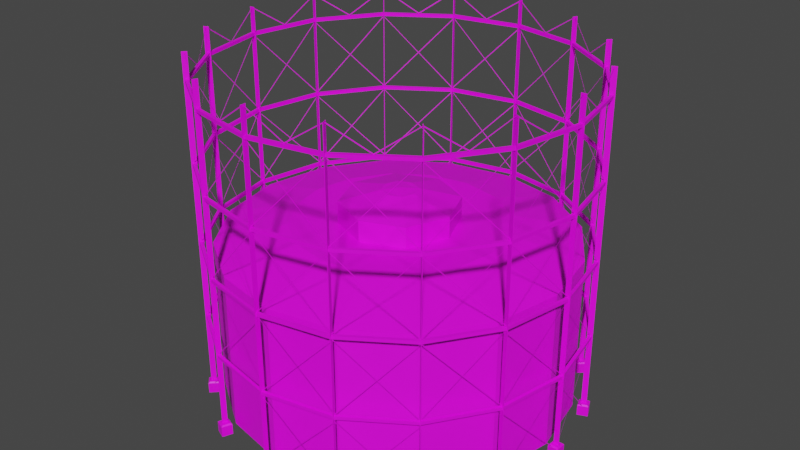 # Source: GasStorage02a.blend  (saved by Blender 3.6.11; exported with 4.5.12 LTS)
import bpy
from mathutils import Matrix  # noqa: F401  (used for matrix-valued properties, if any)

bpy.ops.wm.read_factory_settings(use_empty=True)
scene = bpy.context.scene
scene.name = 'Scene'

# ---- collections
col_collection = bpy.data.collections.new('Collection'); scene.collection.children.link(col_collection)

# ---- images (referenced by path relative to the original .blend; pixels are not part of the script)
import os
ASSET_DIR = os.environ.get("B2B_ASSET_DIR", "")  # directory of the original .blend (textures are referenced by path, not embedded)
HERE = os.path.dirname(os.path.abspath(__file__))  # packed textures are extracted next to this script under _unpacked/

def load_image(name, relpath, width, height, colorspace="sRGB"):
    """Load a texture the original file referenced (path relative to the .blend, or extracted next to this script)."""
    p = next((c for c in (os.path.join(HERE, relpath), os.path.join(ASSET_DIR, relpath)) if relpath and os.path.exists(c)), "")
    if p:
        img = bpy.data.images.load(p, check_existing=True)
        img.name = name
    else:  # same state as the original file: an image datablock whose file is absent (Cycles renders it pink)
        img = bpy.data.images.new(name, width, height)
        img.source = "FILE"
        img.filepath = "//" + (relpath or name)
    img.colorspace_settings.name = colorspace
    return img
img_gasstorage02_a_png = load_image('GasStorage02_a.png', 'GasStorage02_a.png', 1024, 1024, 'sRGB')

# ---- materials (node trees are filled in below, after node groups)
mat_material = bpy.data.materials.new('Material')
mat_material.use_transparent_shadow = False

# ---- material node trees
mat_material.use_nodes = True; mat_material.node_tree.nodes.clear()
_N = mat_material.node_tree.nodes; _L = mat_material.node_tree.links
n0 = _N.new('ShaderNodeOutputMaterial'); n0.name = 'Material Output'; n0.location = (300, 300)
n1 = _N.new('ShaderNodeBsdfPrincipled'); n1.name = 'Principled BSDF'; n1.location = (10, 300)
n1.distribution = 'GGX'
n1.subsurface_method = 'RANDOM_WALK_SKIN'
n1.inputs[3].default_value = 1.45
n1.inputs[27].default_value = (0.0, 0.0, 0.0, 1.0)
n1.inputs[28].default_value = 1.0
n2 = _N.new('ShaderNodeTexImage'); n2.name = 'Image Texture'; n2.location = (-280, 280)
n2.image = img_gasstorage02_a_png
n2.interpolation = 'Closest'
_L.new(n1.outputs[0], n0.inputs[0])
_L.new(n2.outputs[0], n1.inputs[0])
n0.is_active_output = True

# ---- world
world_world = bpy.data.worlds.new('World'); scene.world = world_world
world_world.use_nodes = True; world_world.node_tree.nodes.clear()
_N = world_world.node_tree.nodes; _L = world_world.node_tree.links
n0 = _N.new('ShaderNodeOutputWorld'); n0.name = 'World Output'; n0.location = (300, 300)
n1 = _N.new('ShaderNodeBackground'); n1.name = 'Background'; n1.location = (10, 300)
n1.inputs[0].default_value = (0.05088, 0.05088, 0.05088, 1.0)
_L.new(n1.outputs[0], n0.inputs[0])
n0.is_active_output = True
world_world.color = (0.05088, 0.05088, 0.05088)
world_world.use_sun_shadow = False
world_world.sun_shadow_jitter_overblur = 0.0

# ---- meshes
me_cube_001 = bpy.data.meshes.new('Cube.001')
me_cube_001.from_pydata([(-20.7, 0.03, 39.0), (-21.3, -0.03, 0.0), (-19.14, 7.894, 0.0), (-19.11, 7.949, 0.0), (-19.67, 8.179, 0.0), (-19.67, 8.179, 39.0), (-14.62, 14.66, 39.0), (-15.08, 15.04, 39.0), (-7.949, 19.11, 0.0), (-7.894, 19.14, 39.0), (-21.3, 0.03, 0.0), (-19.14, -7.894, 0.0), (-19.14, -7.894, 39.0), (-19.11, -7.949, 0.0), (-19.11, -7.949, 39.0), (-19.69, -8.123, 39.0), (-14.66, -14.62, 39.0), (-14.62, -14.66, 39.0), (-15.08, -15.04, 0.0), (-15.08, -15.04, 39.0), (-7.949, -19.11, 0.0), (-7.949, -19.11, 39.0), (-8.179, -19.67, 0.0), (-8.179, -19.67, 39.0), (-8.123, -19.69, 0.0), (-8.123, -19.69, 39.0), (-0.03, 20.7, 0.0), (-0.03, 20.7, 39.0), (0.03, 21.3, 39.0), (-7.94, 19.25, 35.82), (-7.94, 19.25, 36.18), (-8.078, 19.58, 35.82), (-8.078, 19.58, 36.18), (0.0, 20.82, 35.82), (0.0, 20.82, 36.18), (0.0, 21.18, 35.82), (0.0, 21.18, 36.18), (-14.7, 14.74, 35.82), (-14.7, 14.74, 36.18), (-14.96, 15.0, 35.82), (-14.96, 15.0, 36.18), (-19.22, 7.995, 35.82), (-19.22, 7.995, 36.18), (-19.56, 8.133, 35.82), (-19.56, 8.133, 36.18), (-20.82, 0.0, 35.82), (-20.82, 0.0, 36.18), (-21.18, 0.0, 35.82), (-21.18, 0.0, 36.18), (-7.94, 19.25, 26.82), (-7.94, 19.25, 27.18), (-8.078, 19.58, 26.82), (-8.078, 19.58, 27.18), (0.0, 20.82, 26.82), (0.0, 20.82, 27.18), (0.0, 21.18, 26.82), (0.0, 21.18, 27.18), (-14.7, 14.74, 26.82), (-14.7, 14.74, 27.18), (-14.96, 15.0, 26.82), (-14.96, 15.0, 27.18), (-19.22, 7.995, 26.82), (-19.22, 7.995, 27.18), (-19.56, 8.133, 26.82), (-19.56, 8.133, 27.18), (-20.82, 0.0, 26.82), (-20.82, 0.0, 27.18), (-21.18, 0.0, 26.82), (-21.18, 0.0, 27.18), (-7.94, 19.25, 17.82), (-7.94, 19.25, 18.18), (-8.078, 19.58, 17.82), (-8.078, 19.58, 18.18), (0.0, 20.82, 17.82), (0.0, 20.82, 18.18), (0.0, 21.18, 17.82), (0.0, 21.18, 18.18), (-14.7, 14.74, 17.82), (-14.7, 14.74, 18.18), (-14.96, 15.0, 17.82), (-14.96, 15.0, 18.18), (-19.22, 7.995, 17.82), (-19.22, 7.995, 18.18), (-19.56, 8.133, 17.82), (-19.56, 8.133, 18.18), (-20.82, 0.0, 17.82), (-20.82, 0.0, 18.18), (-21.18, 0.0, 17.82), (-21.18, 0.0, 18.18), (-7.94, 19.25, 8.82), (-7.94, 19.25, 9.18), (-8.078, 19.58, 8.82), (-8.078, 19.58, 9.18), (0.0, 20.82, 8.82), (0.0, 20.82, 9.18), (0.0, 21.18, 8.82), (0.0, 21.18, 9.18), (-14.7, 14.74, 8.82), (-14.7, 14.74, 9.18), (-14.96, 15.0, 8.82), (-14.96, 15.0, 9.18), (-19.22, 7.995, 8.82), (-19.22, 7.995, 9.18), (-19.56, 8.133, 8.82), (-19.56, 8.133, 9.18), (-20.82, 0.0, 8.82), (-20.82, 0.0, 9.18), (-21.18, 0.0, 8.82), (-21.18, 0.0, 9.18), (20.7, -0.03, 0.0), (20.7, 0.03, 39.0), (21.3, -0.03, 0.0), (19.14, 7.894, 0.0), (19.14, 7.894, 39.0), (19.11, 7.949, 0.0), (19.11, 7.949, 39.0), (19.69, 8.123, 0.0), (19.67, 8.179, 39.0), (14.66, 14.62, 0.0), (14.66, 14.62, 39.0), (14.62, 14.66, 39.0), (15.04, 15.08, 0.0), (15.04, 15.08, 39.0), (7.949, 19.11, 0.0), (7.949, 19.11, 39.0), (7.894, 19.14, 0.0), (7.894, 19.14, 39.0), (8.179, 19.67, 39.0), (8.123, 19.69, 0.0), (8.123, 19.69, 39.0), (21.3, 0.03, 39.0), (21.3, -0.03, 39.0), (19.14, -7.894, 39.0), (19.11, -7.949, 39.0), (19.69, -8.123, 0.0), (19.67, -8.179, 0.0), (19.67, -8.179, 39.0), (14.62, -14.66, 0.0), (14.62, -14.66, 39.0), (15.08, -15.04, 39.0), (15.04, -15.08, 0.0), (15.04, -15.08, 39.0), (7.949, -19.11, 39.0), (7.894, -19.14, 0.0), (8.179, -19.67, 0.0), (8.123, -19.69, 39.0), (0.03, 20.7, 0.0), (0.03, 20.7, 39.0), (-0.03, 21.3, 0.0), (-0.03, 21.3, 39.0), (0.03, 21.3, 0.0), (7.94, 19.25, 35.82), (7.94, 19.25, 36.18), (8.078, 19.58, 35.82), (8.078, 19.58, 36.18), (14.7, 14.74, 35.82), (14.7, 14.74, 36.18), (14.96, 15.0, 35.82), (14.96, 15.0, 36.18), (19.22, 7.995, 35.82), (19.22, 7.995, 36.18), (19.56, 8.133, 35.82), (19.56, 8.133, 36.18), (20.82, 0.0, 35.82), (20.82, 0.0, 36.18), (21.18, 0.0, 35.82), (21.18, 0.0, 36.18), (7.94, 19.25, 26.82), (7.94, 19.25, 27.18), (8.078, 19.58, 26.82), (8.078, 19.58, 27.18), (14.7, 14.74, 26.82), (14.7, 14.74, 27.18), (14.96, 15.0, 26.82), (14.96, 15.0, 27.18), (19.22, 7.995, 26.82), (19.22, 7.995, 27.18), (19.56, 8.133, 26.82), (19.56, 8.133, 27.18), (20.82, 0.0, 26.82), (20.82, 0.0, 27.18), (21.18, 0.0, 26.82), (21.18, 0.0, 27.18), (7.94, 19.25, 17.82), (7.94, 19.25, 18.18), (8.078, 19.58, 17.82), (8.078, 19.58, 18.18), (14.7, 14.74, 17.82), (14.7, 14.74, 18.18), (14.96, 15.0, 17.82), (14.96, 15.0, 18.18), (19.22, 7.995, 17.82), (19.22, 7.995, 18.18), (19.56, 8.133, 17.82), (19.56, 8.133, 18.18), (20.82, 0.0, 17.82), (20.82, 0.0, 18.18), (21.18, 0.0, 17.82), (21.18, 0.0, 18.18), (7.94, 19.25, 8.82), (7.94, 19.25, 9.18), (8.078, 19.58, 8.82), (8.078, 19.58, 9.18), (14.7, 14.74, 8.82), (14.7, 14.74, 9.18), (14.96, 15.0, 8.82), (14.96, 15.0, 9.18), (19.22, 7.995, 8.82), (19.22, 7.995, 9.18), (19.56, 8.133, 8.82), (19.56, 8.133, 9.18), (20.82, 0.0, 8.82), (20.82, 0.0, 9.18), (21.18, 0.0, 8.82), (21.18, 0.0, 9.18), (-20.7, 0.03, 0.0), (-20.7, -0.03, 39.0), (-19.69, -8.123, 0.0), (-19.67, -8.179, 0.0), (-19.67, -8.179, 39.0), (-14.66, -14.62, 0.0), (-14.62, -14.66, 0.0), (-15.04, -15.08, 0.0), (-15.04, -15.08, 39.0), (-7.894, -19.14, 0.0), (-7.894, -19.14, 39.0), (-20.7, -0.03, 0.0), (-21.3, -0.03, 39.0), (-21.3, 0.03, 39.0), (-19.14, 7.894, 39.0), (-19.11, 7.949, 39.0), (-19.69, 8.123, 0.0), (-19.69, 8.123, 39.0), (-14.66, 14.62, 0.0), (-14.66, 14.62, 39.0), (-14.62, 14.66, 0.0), (-15.08, 15.04, 0.0), (-15.04, 15.08, 0.0), (-15.04, 15.08, 39.0), (-7.949, 19.11, 39.0), (-7.894, 19.14, 0.0), (-8.179, 19.67, 0.0), (-8.179, 19.67, 39.0), (-8.123, 19.69, 0.0), (-8.123, 19.69, 39.0), (0.03, -20.7, 0.0), (0.03, -20.7, 39.0), (-0.03, -20.7, 0.0), (0.03, -21.3, 0.0), (-0.03, -21.3, 39.0), (-7.94, -19.25, 35.82), (-7.94, -19.25, 36.18), (-8.078, -19.58, 35.82), (-8.078, -19.58, 36.18), (0.0, -20.82, 35.82), (0.0, -20.82, 36.18), (0.0, -21.18, 35.82), (0.0, -21.18, 36.18), (-14.7, -14.74, 35.82), (-14.7, -14.74, 36.18), (-14.96, -15.0, 35.82), (-14.96, -15.0, 36.18), (-19.22, -7.995, 35.82), (-19.22, -7.995, 36.18), (-19.56, -8.133, 35.82), (-19.56, -8.133, 36.18), (-7.94, -19.25, 26.82), (-7.94, -19.25, 27.18), (-8.078, -19.58, 26.82), (-8.078, -19.58, 27.18), (0.0, -20.82, 26.82), (0.0, -20.82, 27.18), (0.0, -21.18, 26.82), (0.0, -21.18, 27.18), (-14.7, -14.74, 26.82), (-14.7, -14.74, 27.18), (-14.96, -15.0, 26.82), (-14.96, -15.0, 27.18), (-19.22, -7.995, 26.82), (-19.22, -7.995, 27.18), (-19.56, -8.133, 26.82), (-19.56, -8.133, 27.18), (-7.94, -19.25, 17.82), (-7.94, -19.25, 18.18), (-8.078, -19.58, 17.82), (-8.078, -19.58, 18.18), (0.0, -20.82, 17.82), (0.0, -20.82, 18.18), (0.0, -21.18, 17.82), (0.0, -21.18, 18.18), (-14.7, -14.74, 17.82), (-14.7, -14.74, 18.18), (-14.96, -15.0, 17.82), (-14.96, -15.0, 18.18), (-19.22, -7.995, 17.82), (-19.22, -7.995, 18.18), (-19.56, -8.133, 17.82), (-19.56, -8.133, 18.18), (-7.94, -19.25, 8.82), (-7.94, -19.25, 9.18), (-8.078, -19.58, 8.82), (-8.078, -19.58, 9.18), (0.0, -20.82, 8.82), (0.0, -20.82, 9.18), (0.0, -21.18, 8.82), (0.0, -21.18, 9.18), (-14.7, -14.74, 8.82), (-14.7, -14.74, 9.18), (-14.96, -15.0, 8.82), (-14.96, -15.0, 9.18), (-19.22, -7.995, 8.82), (-19.22, -7.995, 9.18), (-19.56, -8.133, 8.82), (-19.56, -8.133, 9.18), (20.7, 0.03, 0.0), (20.7, -0.03, 39.0), (21.3, 0.03, 0.0), (19.14, -7.894, 0.0), (19.11, -7.949, 0.0), (19.69, -8.123, 39.0), (14.66, -14.62, 0.0), (14.66, -14.62, 39.0), (15.08, -15.04, 0.0), (7.949, -19.11, 0.0), (7.894, -19.14, 39.0), (8.179, -19.67, 39.0), (8.123, -19.69, 0.0), (19.69, 8.123, 39.0), (19.67, 8.179, 0.0), (14.62, 14.66, 0.0), (15.08, 15.04, 0.0), (15.08, 15.04, 39.0), (8.179, 19.67, 0.0), (-0.03, -20.7, 39.0), (-0.03, -21.3, 0.0), (0.03, -21.3, 39.0), (7.94, -19.25, 35.82), (7.94, -19.25, 36.18), (8.078, -19.58, 35.82), (8.078, -19.58, 36.18), (14.7, -14.74, 35.82), (14.7, -14.74, 36.18), (14.96, -15.0, 35.82), (14.96, -15.0, 36.18), (19.22, -7.995, 35.82), (19.22, -7.995, 36.18), (19.56, -8.133, 35.82), (19.56, -8.133, 36.18), (7.94, -19.25, 26.82), (7.94, -19.25, 27.18), (8.078, -19.58, 26.82), (8.078, -19.58, 27.18), (14.7, -14.74, 26.82), (14.7, -14.74, 27.18), (14.96, -15.0, 26.82), (14.96, -15.0, 27.18), (19.22, -7.995, 26.82), (19.22, -7.995, 27.18), (19.56, -8.133, 26.82), (19.56, -8.133, 27.18), (7.94, -19.25, 17.82), (7.94, -19.25, 18.18), (8.078, -19.58, 17.82), (8.078, -19.58, 18.18), (14.7, -14.74, 17.82), (14.7, -14.74, 18.18), (14.96, -15.0, 17.82), (14.96, -15.0, 18.18), (19.22, -7.995, 17.82), (19.22, -7.995, 18.18), (19.56, -8.133, 17.82), (19.56, -8.133, 18.18), (7.94, -19.25, 8.82), (7.94, -19.25, 9.18), (8.078, -19.58, 8.82), (8.078, -19.58, 9.18), (14.7, -14.74, 8.82), (14.7, -14.74, 9.18), (14.96, -15.0, 8.82), (14.96, -15.0, 9.18), (19.22, -7.995, 8.82), (19.22, -7.995, 9.18), (19.56, -8.133, 8.82), (19.56, -8.133, 9.18)], [], [(226, 215, 0, 216), (215, 10, 228, 0), (10, 1, 227, 228), (1, 226, 216, 227), (2, 3, 230, 229), (3, 4, 5, 230), (4, 231, 232, 5), (231, 2, 229, 232), (233, 235, 6, 234), (235, 237, 238, 6), (237, 236, 7, 238), (236, 233, 234, 7), (8, 240, 9, 239), (240, 243, 244, 9), (241, 8, 239, 242), (11, 12, 14, 13), (13, 14, 219, 218), (218, 219, 15, 217), (217, 15, 12, 11), (220, 16, 17, 221), (221, 17, 223, 222), (222, 223, 19, 18), (18, 19, 16, 220), (20, 21, 225, 224), (224, 225, 25, 24), (24, 25, 23, 22), (22, 23, 21, 20), (146, 147, 27, 26), (26, 27, 149, 148), (148, 149, 28, 150), (150, 28, 147, 146), (31, 32, 36, 35), (33, 34, 30, 29), (31, 35, 33, 29), (36, 32, 30, 34), (29, 30, 38, 37), (30, 32, 40, 38), (31, 29, 37, 39), (32, 31, 39, 40), (40, 39, 43, 44), (37, 38, 42, 41), (38, 40, 44, 42), (39, 37, 41, 43), (44, 43, 47, 48), (41, 42, 46, 45), (42, 44, 48, 46), (43, 41, 45, 47), (51, 52, 56, 55), (53, 54, 50, 49), (51, 55, 53, 49), (56, 52, 50, 54), (49, 50, 58, 57), (50, 52, 60, 58), (51, 49, 57, 59), (52, 51, 59, 60), (60, 59, 63, 64), (57, 58, 62, 61), (58, 60, 64, 62), (59, 57, 61, 63), (64, 63, 67, 68), (61, 62, 66, 65), (62, 64, 68, 66), (63, 61, 65, 67), (71, 72, 76, 75), (73, 74, 70, 69), (71, 75, 73, 69), (76, 72, 70, 74), (69, 70, 78, 77), (70, 72, 80, 78), (71, 69, 77, 79), (72, 71, 79, 80), (80, 79, 83, 84), (77, 78, 82, 81), (78, 80, 84, 82), (79, 77, 81, 83), (84, 83, 87, 88), (81, 82, 86, 85), (82, 84, 88, 86), (83, 81, 85, 87), (91, 92, 96, 95), (93, 94, 90, 89), (91, 95, 93, 89), (96, 92, 90, 94), (89, 90, 98, 97), (90, 92, 100, 98), (91, 89, 97, 99), (92, 91, 99, 100), (100, 99, 103, 104), (97, 98, 102, 101), (98, 100, 104, 102), (99, 97, 101, 103), (104, 103, 107, 108), (101, 102, 106, 105), (102, 104, 108, 106), (103, 101, 105, 107), (109, 315, 110, 314), (314, 110, 130, 316), (316, 130, 131, 111), (111, 131, 315, 109), (112, 113, 115, 114), (114, 115, 117, 328), (328, 117, 327, 116), (116, 327, 113, 112), (118, 119, 120, 329), (329, 120, 122, 121), (121, 122, 331, 330), (330, 331, 119, 118), (123, 124, 126, 125), (125, 126, 129, 128), (128, 129, 127, 332), (332, 127, 124, 123), (317, 318, 133, 132), (318, 135, 136, 133), (135, 134, 319, 136), (134, 317, 132, 319), (320, 137, 138, 321), (137, 140, 141, 138), (140, 322, 139, 141), (322, 320, 321, 139), (323, 143, 324, 142), (143, 326, 145, 324), (326, 144, 325, 145), (144, 323, 142, 325), (153, 35, 36, 154), (33, 151, 152, 34), (153, 151, 33, 35), (36, 34, 152, 154), (151, 155, 156, 152), (152, 156, 158, 154), (153, 157, 155, 151), (154, 158, 157, 153), (158, 162, 161, 157), (155, 159, 160, 156), (156, 160, 162, 158), (157, 161, 159, 155), (162, 166, 165, 161), (159, 163, 164, 160), (160, 164, 166, 162), (161, 165, 163, 159), (169, 55, 56, 170), (53, 167, 168, 54), (169, 167, 53, 55), (56, 54, 168, 170), (167, 171, 172, 168), (168, 172, 174, 170), (169, 173, 171, 167), (170, 174, 173, 169), (174, 178, 177, 173), (171, 175, 176, 172), (172, 176, 178, 174), (173, 177, 175, 171), (178, 182, 181, 177), (175, 179, 180, 176), (176, 180, 182, 178), (177, 181, 179, 175), (185, 75, 76, 186), (73, 183, 184, 74), (185, 183, 73, 75), (76, 74, 184, 186), (183, 187, 188, 184), (184, 188, 190, 186), (185, 189, 187, 183), (186, 190, 189, 185), (190, 194, 193, 189), (187, 191, 192, 188), (188, 192, 194, 190), (189, 193, 191, 187), (194, 198, 197, 193), (191, 195, 196, 192), (192, 196, 198, 194), (193, 197, 195, 191), (201, 95, 96, 202), (93, 199, 200, 94), (201, 199, 93, 95), (96, 94, 200, 202), (199, 203, 204, 200), (200, 204, 206, 202), (201, 205, 203, 199), (202, 206, 205, 201), (206, 210, 209, 205), (203, 207, 208, 204), (204, 208, 210, 206), (205, 209, 207, 203), (210, 214, 213, 209), (207, 211, 212, 208), (208, 212, 214, 210), (209, 213, 211, 207), (243, 241, 242, 244), (245, 247, 333, 246), (247, 334, 249, 333), (334, 248, 335, 249), (248, 245, 246, 335), (252, 256, 257, 253), (254, 250, 251, 255), (252, 250, 254, 256), (257, 255, 251, 253), (250, 258, 259, 251), (251, 259, 261, 253), (252, 260, 258, 250), (253, 261, 260, 252), (261, 265, 264, 260), (258, 262, 263, 259), (259, 263, 265, 261), (260, 264, 262, 258), (265, 48, 47, 264), (262, 45, 46, 263), (263, 46, 48, 265), (264, 47, 45, 262), (268, 272, 273, 269), (270, 266, 267, 271), (268, 266, 270, 272), (273, 271, 267, 269), (266, 274, 275, 267), (267, 275, 277, 269), (268, 276, 274, 266), (269, 277, 276, 268), (277, 281, 280, 276), (274, 278, 279, 275), (275, 279, 281, 277), (276, 280, 278, 274), (281, 68, 67, 280), (278, 65, 66, 279), (279, 66, 68, 281), (280, 67, 65, 278), (284, 288, 289, 285), (286, 282, 283, 287), (284, 282, 286, 288), (289, 287, 283, 285), (282, 290, 291, 283), (283, 291, 293, 285), (284, 292, 290, 282), (285, 293, 292, 284), (293, 297, 296, 292), (290, 294, 295, 291), (291, 295, 297, 293), (292, 296, 294, 290), (297, 88, 87, 296), (294, 85, 86, 295), (295, 86, 88, 297), (296, 87, 85, 294), (300, 304, 305, 301), (302, 298, 299, 303), (300, 298, 302, 304), (305, 303, 299, 301), (298, 306, 307, 299), (299, 307, 309, 301), (300, 308, 306, 298), (301, 309, 308, 300), (309, 313, 312, 308), (306, 310, 311, 307), (307, 311, 313, 309), (308, 312, 310, 306), (313, 108, 107, 312), (310, 105, 106, 311), (311, 106, 108, 313), (312, 107, 105, 310), (338, 339, 257, 256), (254, 255, 337, 336), (338, 256, 254, 336), (257, 339, 337, 255), (336, 337, 341, 340), (337, 339, 343, 341), (338, 336, 340, 342), (339, 338, 342, 343), (343, 342, 346, 347), (340, 341, 345, 344), (341, 343, 347, 345), (342, 340, 344, 346), (347, 346, 165, 166), (344, 345, 164, 163), (345, 347, 166, 164), (346, 344, 163, 165), (350, 351, 273, 272), (270, 271, 349, 348), (350, 272, 270, 348), (273, 351, 349, 271), (348, 349, 353, 352), (349, 351, 355, 353), (350, 348, 352, 354), (351, 350, 354, 355), (355, 354, 358, 359), (352, 353, 357, 356), (353, 355, 359, 357), (354, 352, 356, 358), (359, 358, 181, 182), (356, 357, 180, 179), (357, 359, 182, 180), (358, 356, 179, 181), (362, 363, 289, 288), (286, 287, 361, 360), (362, 288, 286, 360), (289, 363, 361, 287), (360, 361, 365, 364), (361, 363, 367, 365), (362, 360, 364, 366), (363, 362, 366, 367), (367, 366, 370, 371), (364, 365, 369, 368), (365, 367, 371, 369), (366, 364, 368, 370), (371, 370, 197, 198), (368, 369, 196, 195), (369, 371, 198, 196), (370, 368, 195, 197), (374, 375, 305, 304), (302, 303, 373, 372), (374, 304, 302, 372), (305, 375, 373, 303), (372, 373, 377, 376), (373, 375, 379, 377), (374, 372, 376, 378), (375, 374, 378, 379), (379, 378, 382, 383), (376, 377, 381, 380), (377, 379, 383, 381), (378, 376, 380, 382), (383, 382, 213, 214), (380, 381, 212, 211), (381, 383, 214, 212), (382, 380, 211, 213)])
_uv = me_cube_001.uv_layers.new(name='UVMap')
_uv.uv.foreach_set('vector', [2.051, 0.7924, 2.051, 0.7723, -2.35, 0.7723, -2.35, 0.7924, 2.051, 1.0, 2.051, 0.7723, -2.35, 0.7723, -2.35, 1.0, 2.051, 0.7924, 2.051, 0.7723, -2.35, 0.7723, -2.35, 0.7924, 2.051, 1.0, 2.051, 0.7723, -2.35, 0.7723, -2.35, 1.0, 2.051, 0.7924, 2.051, 0.7723, -2.35, 0.7723, -2.35, 0.7924, 2.051, 1.0, 2.051, 0.7723, -2.35, 0.7723, -2.35, 1.0, 2.051, 0.7924, 2.051, 0.7723, -2.35, 0.7723, -2.35, 0.7924, 2.051, 1.0, 2.051, 0.7723, -2.35, 0.7723, -2.35, 1.0, 2.051, 0.7924, 2.051, 0.7723, -2.35, 0.7723, -2.35, 0.7924, 2.051, 1.0, 2.051, 0.7723, -2.35, 0.7723, -2.35, 1.0, 2.051, 0.7924, 2.051, 0.7723, -2.35, 0.7723, -2.35, 0.7924, 2.051, 1.0, 2.051, 0.7723, -2.35, 0.7723, -2.35, 1.0, 2.051, 0.7924, 2.051, 0.7723, -2.35, 0.7723, -2.35, 0.7924, 2.051, 1.0, 2.051, 0.7723, -2.35, 0.7723, -2.35, 1.0, 2.051, 1.0, 2.051, 0.7723, -2.35, 0.7723, -2.35, 1.0, 2.051, 0.7924, -2.35, 0.7924, -2.35, 0.7723, 2.051, 0.7723, 2.051, 1.0, -2.35, 1.0, -2.35, 0.7723, 2.051, 0.7723, 2.051, 0.7924, -2.35, 0.7924, -2.35, 0.7723, 2.051, 0.7723, 2.051, 1.0, -2.35, 1.0, -2.35, 0.7723, 2.051, 0.7723, 2.051, 0.7924, -2.35, 0.7924, -2.35, 0.7723, 2.051, 0.7723, 2.051, 1.0, -2.35, 1.0, -2.35, 0.7723, 2.051, 0.7723, 2.051, 0.7924, -2.35, 0.7924, -2.35, 0.7723, 2.051, 0.7723, 2.051, 1.0, -2.35, 1.0, -2.35, 0.7723, 2.051, 0.7723, 2.051, 0.7924, -2.35, 0.7924, -2.35, 0.7723, 2.051, 0.7723, 2.051, 1.0, -2.35, 1.0, -2.35, 0.7723, 2.051, 0.7723, 2.051, 0.7924, -2.35, 0.7924, -2.35, 0.7723, 2.051, 0.7723, 2.051, 1.0, -2.35, 1.0, -2.35, 0.7723, 2.051, 0.7723, 2.051, 0.7924, -2.35, 0.7924, -2.35, 0.7723, 2.051, 0.7723, 2.051, 1.0, -2.35, 1.0, -2.35, 0.7723, 2.051, 0.7723, 2.051, 0.7924, -2.35, 0.7924, -2.35, 0.7723, 2.051, 0.7723, 2.051, 1.0, -2.35, 1.0, -2.35, 0.7723, 2.051, 0.7723, 0.0, 0.7723, 0.0, 0.7232, 1.0, 0.7232, 1.0, 0.7723, 1.0, 0.7723, 1.0, 0.7232, 0.0, 0.7232, 0.0, 0.7723, 0.0, 0.7232, 1.0, 0.7232, 1.0, 0.7723, 0.0, 0.7723, 1.0, 0.7232, 0.0, 0.7232, 0.0, 0.7723, 1.0, 0.7723, 1.0, 0.7723, 1.0, 0.7232, 0.0, 0.7232, 0.0, 0.7723, 1.0, 0.7723, 1.0, 0.7232, 0.0, 0.7232, 0.0, 0.7723, 1.0, 0.7723, 1.0, 0.7232, 0.0, 0.7232, 0.0, 0.7723, 1.0, 0.7723, 1.0, 0.7232, 0.0, 0.7232, 0.0, 0.7723, 0.0, 0.7723, 0.0, 0.7232, 1.0, 0.7232, 1.0, 0.7723, 0.0, 0.7723, 0.0, 0.7232, 1.0, 0.7232, 1.0, 0.7723, 0.0, 0.7723, 0.0, 0.7232, 1.0, 0.7232, 1.0, 0.7723, 0.0, 0.7723, 0.0, 0.7232, 1.0, 0.7232, 1.0, 0.7723, 1.0, 0.7723, 1.0, 0.7232, 0.0, 0.7232, 0.0, 0.7723, 1.0, 0.7723, 1.0, 0.7232, 0.0, 0.7232, 0.0, 0.7723, 1.0, 0.7723, 1.0, 0.7232, 0.0, 0.7232, 0.0, 0.7723, 1.0, 0.7723, 1.0, 0.7232, 0.0, 0.7232, 0.0, 0.7723, 0.0, 0.7723, 0.0, 0.7232, 1.0, 0.7232, 1.0, 0.7723, 1.0, 0.7723, 1.0, 0.7232, 0.0, 0.7232, 0.0, 0.7723, 0.0, 0.7232, 1.0, 0.7232, 1.0, 0.7723, 0.0, 0.7723, 1.0, 0.7232, 0.0, 0.7232, 0.0, 0.7723, 1.0, 0.7723, 0.0, 0.7232, 0.0, 0.7723, 1.0, 0.7723, 1.0, 0.7232, 0.0, 0.7232, 0.0, 0.7723, 1.0, 0.7723, 1.0, 0.7232, 0.0, 0.7232, 0.0, 0.7723, 1.0, 0.7723, 1.0, 0.7232, 0.0, 0.7232, 0.0, 0.7723, 1.0, 0.7723, 1.0, 0.7232, 1.0, 0.7232, 1.0, 0.7723, 0.0, 0.7723, 0.0, 0.7232, 1.0, 0.7232, 1.0, 0.7723, 0.0, 0.7723, 0.0, 0.7232, 1.0, 0.7232, 1.0, 0.7723, 0.0, 0.7723, 0.0, 0.7232, 1.0, 0.7232, 1.0, 0.7723, 0.0, 0.7723, 0.0, 0.7232, 0.0, 0.7232, 0.0, 0.7723, 1.0, 0.7723, 1.0, 0.7232, 0.0, 0.7232, 0.0, 0.7723, 1.0, 0.7723, 1.0, 0.7232, 0.0, 0.7232, 0.0, 0.7723, 1.0, 0.7723, 1.0, 0.7232, 0.0, 0.7232, 0.0, 0.7723, 1.0, 0.7723, 1.0, 0.7232, 0.0, 0.7723, 0.0, 0.7232, 1.0, 0.7232, 1.0, 0.7723, 1.0, 0.7723, 1.0, 0.7232, 0.0, 0.7232, 0.0, 0.7723, 0.0, 0.7232, 1.0, 0.7232, 1.0, 0.7723, 0.0, 0.7723, 1.0, 0.7232, 0.0, 0.7232, 0.0, 0.7723, 1.0, 0.7723, 1.0, 0.7723, 1.0, 0.7232, 0.0, 0.7232, 0.0, 0.7723, 1.0, 0.7723, 1.0, 0.7232, 0.0, 0.7232, 0.0, 0.7723, 1.0, 0.7723, 1.0, 0.7232, 0.0, 0.7232, 0.0, 0.7723, 1.0, 0.7723, 1.0, 0.7232, 0.0, 0.7232, 0.0, 0.7723, 0.0, 0.7723, 0.0, 0.7232, 1.0, 0.7232, 1.0, 0.7723, 0.0, 0.7723, 0.0, 0.7232, 1.0, 0.7232, 1.0, 0.7723, 0.0, 0.7723, 0.0, 0.7232, 1.0, 0.7232, 1.0, 0.7723, 0.0, 0.7723, 0.0, 0.7232, 1.0, 0.7232, 1.0, 0.7723, 1.0, 0.7723, 1.0, 0.7232, 0.0, 0.7232, 0.0, 0.7723, 1.0, 0.7723, 1.0, 0.7232, 0.0, 0.7232, 0.0, 0.7723, 1.0, 0.7723, 1.0, 0.7232, 0.0, 0.7232, 0.0, 0.7723, 1.0, 0.7723, 1.0, 0.7232, 0.0, 0.7232, 0.0, 0.7723, 0.0, 0.7723, 0.0, 0.7232, 1.0, 0.7232, 1.0, 0.7723, 1.0, 0.7723, 1.0, 0.7232, 0.0, 0.7232, 0.0, 0.7723, 0.0, 0.7232, 1.0, 0.7232, 1.0, 0.7723, 0.0, 0.7723, 1.0, 0.7232, 0.0, 0.7232, 0.0, 0.7723, 1.0, 0.7723, 1.0, 0.7723, 1.0, 0.7232, 0.0, 0.7232, 0.0, 0.7723, 1.0, 0.7723, 1.0, 0.7232, 0.0, 0.7232, 0.0, 0.7723, 1.0, 0.7723, 1.0, 0.7232, 0.0, 0.7232, 0.0, 0.7723, 1.0, 0.7723, 1.0, 0.7232, 0.0, 0.7232, 0.0, 0.7723, 0.0, 0.7723, 0.0, 0.7232, 1.0, 0.7232, 1.0, 0.7723, 0.0, 0.7723, 0.0, 0.7232, 1.0, 0.7232, 1.0, 0.7723, 0.0, 0.7723, 0.0, 0.7232, 1.0, 0.7232, 1.0, 0.7723, 0.0, 0.7723, 0.0, 0.7232, 1.0, 0.7232, 1.0, 0.7723, 1.0, 0.7723, 1.0, 0.7232, 0.0, 0.7232, 0.0, 0.7723, 1.0, 0.7723, 1.0, 0.7232, 0.0, 0.7232, 0.0, 0.7723, 1.0, 0.7723, 1.0, 0.7232, 0.0, 0.7232, 0.0, 0.7723, 1.0, 0.7723, 1.0, 0.7232, 0.0, 0.7232, 0.0, 0.7723, 2.051, 0.7924, -2.35, 0.7924, -2.35, 0.7723, 2.051, 0.7723, 2.051, 1.0, -2.35, 1.0, -2.35, 0.7723, 2.051, 0.7723, 2.051, 0.7924, -2.35, 0.7924, -2.35, 0.7723, 2.051, 0.7723, 2.051, 1.0, -2.35, 1.0, -2.35, 0.7723, 2.051, 0.7723, 2.051, 0.7924, -2.35, 0.7924, -2.35, 0.7723, 2.051, 0.7723, 2.051, 1.0, -2.35, 1.0, -2.35, 0.7723, 2.051, 0.7723, 2.051, 0.7924, -2.35, 0.7924, -2.35, 0.7723, 2.051, 0.7723, 2.051, 1.0, -2.35, 1.0, -2.35, 0.7723, 2.051, 0.7723, 2.051, 0.7924, -2.35, 0.7924, -2.35, 0.7723, 2.051, 0.7723, 2.051, 1.0, -2.35, 1.0, -2.35, 0.7723, 2.051, 0.7723, 2.051, 0.7924, -2.35, 0.7924, -2.35, 0.7723, 2.051, 0.7723, 2.051, 1.0, -2.35, 1.0, -2.35, 0.7723, 2.051, 0.7723, 2.051, 0.7924, -2.35, 0.7924, -2.35, 0.7723, 2.051, 0.7723, 2.051, 1.0, -2.35, 1.0, -2.35, 0.7723, 2.051, 0.7723, 2.051, 0.7924, -2.35, 0.7924, -2.35, 0.7723, 2.051, 0.7723, 2.051, 1.0, -2.35, 1.0, -2.35, 0.7723, 2.051, 0.7723, 2.051, 0.7924, 2.051, 0.7723, -2.35, 0.7723, -2.35, 0.7924, 2.051, 1.0, 2.051, 0.7723, -2.35, 0.7723, -2.35, 1.0, 2.051, 0.7924, 2.051, 0.7723, -2.35, 0.7723, -2.35, 0.7924, 2.051, 1.0, 2.051, 0.7723, -2.35, 0.7723, -2.35, 1.0, 2.051, 0.7924, 2.051, 0.7723, -2.35, 0.7723, -2.35, 0.7924, 2.051, 1.0, 2.051, 0.7723, -2.35, 0.7723, -2.35, 1.0, 2.051, 0.7924, 2.051, 0.7723, -2.35, 0.7723, -2.35, 0.7924, 2.051, 1.0, 2.051, 0.7723, -2.35, 0.7723, -2.35, 1.0, 2.051, 0.7924, 2.051, 0.7723, -2.35, 0.7723, -2.35, 0.7924, 2.051, 1.0, 2.051, 0.7723, -2.35, 0.7723, -2.35, 1.0, 2.051, 0.7924, 2.051, 0.7723, -2.35, 0.7723, -2.35, 0.7924, 2.051, 1.0, 2.051, 0.7723, -2.35, 0.7723, -2.35, 1.0, 0.0, 0.7723, 1.0, 0.7723, 1.0, 0.7232, 0.0, 0.7232, 1.0, 0.7723, 0.0, 0.7723, 0.0, 0.7232, 1.0, 0.7232, 0.0, 0.7232, 0.0, 0.7723, 1.0, 0.7723, 1.0, 0.7232, 1.0, 0.7232, 1.0, 0.7723, 0.0, 0.7723, 0.0, 0.7232, 1.0, 0.7723, 0.0, 0.7723, 0.0, 0.7232, 1.0, 0.7232, 1.0, 0.7723, 0.0, 0.7723, 0.0, 0.7232, 1.0, 0.7232, 1.0, 0.7723, 0.0, 0.7723, 0.0, 0.7232, 1.0, 0.7232, 1.0, 0.7723, 0.0, 0.7723, 0.0, 0.7232, 1.0, 0.7232, 0.0, 0.7723, 1.0, 0.7723, 1.0, 0.7232, 0.0, 0.7232, 0.0, 0.7723, 1.0, 0.7723, 1.0, 0.7232, 0.0, 0.7232, 0.0, 0.7723, 1.0, 0.7723, 1.0, 0.7232, 0.0, 0.7232, 0.0, 0.7723, 1.0, 0.7723, 1.0, 0.7232, 0.0, 0.7232, 1.0, 0.7723, 0.0, 0.7723, 0.0, 0.7232, 1.0, 0.7232, 1.0, 0.7723, 0.0, 0.7723, 0.0, 0.7232, 1.0, 0.7232, 1.0, 0.7723, 0.0, 0.7723, 0.0, 0.7232, 1.0, 0.7232, 1.0, 0.7723, 0.0, 0.7723, 0.0, 0.7232, 1.0, 0.7232, 0.0, 0.7723, 1.0, 0.7723, 1.0, 0.7232, 0.0, 0.7232, 1.0, 0.7723, 0.0, 0.7723, 0.0, 0.7232, 1.0, 0.7232, 0.0, 0.7232, 0.0, 0.7723, 1.0, 0.7723, 1.0, 0.7232, 1.0, 0.7232, 1.0, 0.7723, 0.0, 0.7723, 0.0, 0.7232, 0.0, 0.7232, 1.0, 0.7232, 1.0, 0.7723, 0.0, 0.7723, 0.0, 0.7232, 1.0, 0.7232, 1.0, 0.7723, 0.0, 0.7723, 0.0, 0.7232, 1.0, 0.7232, 1.0, 0.7723, 0.0, 0.7723, 0.0, 0.7232, 1.0, 0.7232, 1.0, 0.7723, 0.0, 0.7723, 1.0, 0.7232, 0.0, 0.7232, 0.0, 0.7723, 1.0, 0.7723, 1.0, 0.7232, 0.0, 0.7232, 0.0, 0.7723, 1.0, 0.7723, 1.0, 0.7232, 0.0, 0.7232, 0.0, 0.7723, 1.0, 0.7723, 1.0, 0.7232, 0.0, 0.7232, 0.0, 0.7723, 1.0, 0.7723, 0.0, 0.7232, 1.0, 0.7232, 1.0, 0.7723, 0.0, 0.7723, 0.0, 0.7232, 1.0, 0.7232, 1.0, 0.7723, 0.0, 0.7723, 0.0, 0.7232, 1.0, 0.7232, 1.0, 0.7723, 0.0, 0.7723, 0.0, 0.7232, 1.0, 0.7232, 1.0, 0.7723, 0.0, 0.7723, 0.0, 0.7723, 1.0, 0.7723, 1.0, 0.7232, 0.0, 0.7232, 1.0, 0.7723, 0.0, 0.7723, 0.0, 0.7232, 1.0, 0.7232, 0.0, 0.7232, 0.0, 0.7723, 1.0, 0.7723, 1.0, 0.7232, 1.0, 0.7232, 1.0, 0.7723, 0.0, 0.7723, 0.0, 0.7232, 1.0, 0.7723, 0.0, 0.7723, 0.0, 0.7232, 1.0, 0.7232, 1.0, 0.7723, 0.0, 0.7723, 0.0, 0.7232, 1.0, 0.7232, 1.0, 0.7723, 0.0, 0.7723, 0.0, 0.7232, 1.0, 0.7232, 1.0, 0.7723, 0.0, 0.7723, 0.0, 0.7232, 1.0, 0.7232, 0.0, 0.7723, 1.0, 0.7723, 1.0, 0.7232, 0.0, 0.7232, 0.0, 0.7723, 1.0, 0.7723, 1.0, 0.7232, 0.0, 0.7232, 0.0, 0.7723, 1.0, 0.7723, 1.0, 0.7232, 0.0, 0.7232, 0.0, 0.7723, 1.0, 0.7723, 1.0, 0.7232, 0.0, 0.7232, 1.0, 0.7723, 0.0, 0.7723, 0.0, 0.7232, 1.0, 0.7232, 1.0, 0.7723, 0.0, 0.7723, 0.0, 0.7232, 1.0, 0.7232, 1.0, 0.7723, 0.0, 0.7723, 0.0, 0.7232, 1.0, 0.7232, 1.0, 0.7723, 0.0, 0.7723, 0.0, 0.7232, 1.0, 0.7232, 0.0, 0.7723, 1.0, 0.7723, 1.0, 0.7232, 0.0, 0.7232, 1.0, 0.7723, 0.0, 0.7723, 0.0, 0.7232, 1.0, 0.7232, 0.0, 0.7232, 0.0, 0.7723, 1.0, 0.7723, 1.0, 0.7232, 1.0, 0.7232, 1.0, 0.7723, 0.0, 0.7723, 0.0, 0.7232, 1.0, 0.7723, 0.0, 0.7723, 0.0, 0.7232, 1.0, 0.7232, 1.0, 0.7723, 0.0, 0.7723, 0.0, 0.7232, 1.0, 0.7232, 1.0, 0.7723, 0.0, 0.7723, 0.0, 0.7232, 1.0, 0.7232, 1.0, 0.7723, 0.0, 0.7723, 0.0, 0.7232, 1.0, 0.7232, 0.0, 0.7723, 1.0, 0.7723, 1.0, 0.7232, 0.0, 0.7232, 0.0, 0.7723, 1.0, 0.7723, 1.0, 0.7232, 0.0, 0.7232, 0.0, 0.7723, 1.0, 0.7723, 1.0, 0.7232, 0.0, 0.7232, 0.0, 0.7723, 1.0, 0.7723, 1.0, 0.7232, 0.0, 0.7232, 1.0, 0.7723, 0.0, 0.7723, 0.0, 0.7232, 1.0, 0.7232, 1.0, 0.7723, 0.0, 0.7723, 0.0, 0.7232, 1.0, 0.7232, 1.0, 0.7723, 0.0, 0.7723, 0.0, 0.7232, 1.0, 0.7232, 1.0, 0.7723, 0.0, 0.7723, 0.0, 0.7232, 1.0, 0.7232, 2.051, 0.7924, 2.051, 0.7723, -2.35, 0.7723, -2.35, 0.7924, 2.051, 0.7924, 2.051, 0.7723, -2.35, 0.7723, -2.35, 0.7924, 2.051, 1.0, 2.051, 0.7723, -2.35, 0.7723, -2.35, 1.0, 2.051, 0.7924, 2.051, 0.7723, -2.35, 0.7723, -2.35, 0.7924, 2.051, 1.0, 2.051, 0.7723, -2.35, 0.7723, -2.35, 1.0, 0.0, 0.7723, 1.0, 0.7723, 1.0, 0.7232, 0.0, 0.7232, 1.0, 0.7723, 0.0, 0.7723, 0.0, 0.7232, 1.0, 0.7232, 0.0, 0.7232, 0.0, 0.7723, 1.0, 0.7723, 1.0, 0.7232, 1.0, 0.7232, 1.0, 0.7723, 0.0, 0.7723, 0.0, 0.7232, 1.0, 0.7723, 0.0, 0.7723, 0.0, 0.7232, 1.0, 0.7232, 1.0, 0.7723, 0.0, 0.7723, 0.0, 0.7232, 1.0, 0.7232, 1.0, 0.7723, 0.0, 0.7723, 0.0, 0.7232, 1.0, 0.7232, 1.0, 0.7723, 0.0, 0.7723, 0.0, 0.7232, 1.0, 0.7232, 0.0, 0.7723, 1.0, 0.7723, 1.0, 0.7232, 0.0, 0.7232, 0.0, 0.7723, 1.0, 0.7723, 1.0, 0.7232, 0.0, 0.7232, 0.0, 0.7723, 1.0, 0.7723, 1.0, 0.7232, 0.0, 0.7232, 0.0, 0.7723, 1.0, 0.7723, 1.0, 0.7232, 0.0, 0.7232, 1.0, 0.7723, 0.0, 0.7723, 0.0, 0.7232, 1.0, 0.7232, 1.0, 0.7723, 0.0, 0.7723, 0.0, 0.7232, 1.0, 0.7232, 1.0, 0.7723, 0.0, 0.7723, 0.0, 0.7232, 1.0, 0.7232, 1.0, 0.7723, 0.0, 0.7723, 0.0, 0.7232, 1.0, 0.7232, 0.0, 0.7723, 1.0, 0.7723, 1.0, 0.7232, 0.0, 0.7232, 1.0, 0.7723, 0.0, 0.7723, 0.0, 0.7232, 1.0, 0.7232, 0.0, 0.7232, 0.0, 0.7723, 1.0, 0.7723, 1.0, 0.7232, 1.0, 0.7232, 1.0, 0.7723, 0.0, 0.7723, 0.0, 0.7232, 0.0, 0.7232, 1.0, 0.7232, 1.0, 0.7723, 0.0, 0.7723, 0.0, 0.7232, 1.0, 0.7232, 1.0, 0.7723, 0.0, 0.7723, 0.0, 0.7232, 1.0, 0.7232, 1.0, 0.7723, 0.0, 0.7723, 0.0, 0.7232, 1.0, 0.7232, 1.0, 0.7723, 0.0, 0.7723, 1.0, 0.7232, 0.0, 0.7232, 0.0, 0.7723, 1.0, 0.7723, 1.0, 0.7232, 0.0, 0.7232, 0.0, 0.7723, 1.0, 0.7723, 1.0, 0.7232, 0.0, 0.7232, 0.0, 0.7723, 1.0, 0.7723, 1.0, 0.7232, 0.0, 0.7232, 0.0, 0.7723, 1.0, 0.7723, 0.0, 0.7232, 1.0, 0.7232, 1.0, 0.7723, 0.0, 0.7723, 0.0, 0.7232, 1.0, 0.7232, 1.0, 0.7723, 0.0, 0.7723, 0.0, 0.7232, 1.0, 0.7232, 1.0, 0.7723, 0.0, 0.7723, 0.0, 0.7232, 1.0, 0.7232, 1.0, 0.7723, 0.0, 0.7723, 0.0, 0.7723, 1.0, 0.7723, 1.0, 0.7232, 0.0, 0.7232, 1.0, 0.7723, 0.0, 0.7723, 0.0, 0.7232, 1.0, 0.7232, 0.0, 0.7232, 0.0, 0.7723, 1.0, 0.7723, 1.0, 0.7232, 1.0, 0.7232, 1.0, 0.7723, 0.0, 0.7723, 0.0, 0.7232, 1.0, 0.7723, 0.0, 0.7723, 0.0, 0.7232, 1.0, 0.7232, 1.0, 0.7723, 0.0, 0.7723, 0.0, 0.7232, 1.0, 0.7232, 1.0, 0.7723, 0.0, 0.7723, 0.0, 0.7232, 1.0, 0.7232, 1.0, 0.7723, 0.0, 0.7723, 0.0, 0.7232, 1.0, 0.7232, 0.0, 0.7723, 1.0, 0.7723, 1.0, 0.7232, 0.0, 0.7232, 0.0, 0.7723, 1.0, 0.7723, 1.0, 0.7232, 0.0, 0.7232, 0.0, 0.7723, 1.0, 0.7723, 1.0, 0.7232, 0.0, 0.7232, 0.0, 0.7723, 1.0, 0.7723, 1.0, 0.7232, 0.0, 0.7232, 1.0, 0.7723, 0.0, 0.7723, 0.0, 0.7232, 1.0, 0.7232, 1.0, 0.7723, 0.0, 0.7723, 0.0, 0.7232, 1.0, 0.7232, 1.0, 0.7723, 0.0, 0.7723, 0.0, 0.7232, 1.0, 0.7232, 1.0, 0.7723, 0.0, 0.7723, 0.0, 0.7232, 1.0, 0.7232, 0.0, 0.7723, 1.0, 0.7723, 1.0, 0.7232, 0.0, 0.7232, 1.0, 0.7723, 0.0, 0.7723, 0.0, 0.7232, 1.0, 0.7232, 0.0, 0.7232, 0.0, 0.7723, 1.0, 0.7723, 1.0, 0.7232, 1.0, 0.7232, 1.0, 0.7723, 0.0, 0.7723, 0.0, 0.7232, 1.0, 0.7723, 0.0, 0.7723, 0.0, 0.7232, 1.0, 0.7232, 1.0, 0.7723, 0.0, 0.7723, 0.0, 0.7232, 1.0, 0.7232, 1.0, 0.7723, 0.0, 0.7723, 0.0, 0.7232, 1.0, 0.7232, 1.0, 0.7723, 0.0, 0.7723, 0.0, 0.7232, 1.0, 0.7232, 0.0, 0.7723, 1.0, 0.7723, 1.0, 0.7232, 0.0, 0.7232, 0.0, 0.7723, 1.0, 0.7723, 1.0, 0.7232, 0.0, 0.7232, 0.0, 0.7723, 1.0, 0.7723, 1.0, 0.7232, 0.0, 0.7232, 0.0, 0.7723, 1.0, 0.7723, 1.0, 0.7232, 0.0, 0.7232, 1.0, 0.7723, 0.0, 0.7723, 0.0, 0.7232, 1.0, 0.7232, 1.0, 0.7723, 0.0, 0.7723, 0.0, 0.7232, 1.0, 0.7232, 1.0, 0.7723, 0.0, 0.7723, 0.0, 0.7232, 1.0, 0.7232, 1.0, 0.7723, 0.0, 0.7723, 0.0, 0.7232, 1.0, 0.7232, 0.0, 0.7723, 0.0, 0.7232, 1.0, 0.7232, 1.0, 0.7723, 1.0, 0.7723, 1.0, 0.7232, 0.0, 0.7232, 0.0, 0.7723, 0.0, 0.7232, 1.0, 0.7232, 1.0, 0.7723, 0.0, 0.7723, 1.0, 0.7232, 0.0, 0.7232, 0.0, 0.7723, 1.0, 0.7723, 1.0, 0.7723, 1.0, 0.7232, 0.0, 0.7232, 0.0, 0.7723, 1.0, 0.7723, 1.0, 0.7232, 0.0, 0.7232, 0.0, 0.7723, 1.0, 0.7723, 1.0, 0.7232, 0.0, 0.7232, 0.0, 0.7723, 1.0, 0.7723, 1.0, 0.7232, 0.0, 0.7232, 0.0, 0.7723, 0.0, 0.7723, 0.0, 0.7232, 1.0, 0.7232, 1.0, 0.7723, 0.0, 0.7723, 0.0, 0.7232, 1.0, 0.7232, 1.0, 0.7723, 0.0, 0.7723, 0.0, 0.7232, 1.0, 0.7232, 1.0, 0.7723, 0.0, 0.7723, 0.0, 0.7232, 1.0, 0.7232, 1.0, 0.7723, 1.0, 0.7723, 1.0, 0.7232, 0.0, 0.7232, 0.0, 0.7723, 1.0, 0.7723, 1.0, 0.7232, 0.0, 0.7232, 0.0, 0.7723, 1.0, 0.7723, 1.0, 0.7232, 0.0, 0.7232, 0.0, 0.7723, 1.0, 0.7723, 1.0, 0.7232, 0.0, 0.7232, 0.0, 0.7723, 0.0, 0.7723, 0.0, 0.7232, 1.0, 0.7232, 1.0, 0.7723, 1.0, 0.7723, 1.0, 0.7232, 0.0, 0.7232, 0.0, 0.7723, 0.0, 0.7232, 1.0, 0.7232, 1.0, 0.7723, 0.0, 0.7723, 1.0, 0.7232, 0.0, 0.7232, 0.0, 0.7723, 1.0, 0.7723, 0.0, 0.7232, 0.0, 0.7723, 1.0, 0.7723, 1.0, 0.7232, 0.0, 0.7232, 0.0, 0.7723, 1.0, 0.7723, 1.0, 0.7232, 0.0, 0.7232, 0.0, 0.7723, 1.0, 0.7723, 1.0, 0.7232, 0.0, 0.7232, 0.0, 0.7723, 1.0, 0.7723, 1.0, 0.7232, 1.0, 0.7232, 1.0, 0.7723, 0.0, 0.7723, 0.0, 0.7232, 1.0, 0.7232, 1.0, 0.7723, 0.0, 0.7723, 0.0, 0.7232, 1.0, 0.7232, 1.0, 0.7723, 0.0, 0.7723, 0.0, 0.7232, 1.0, 0.7232, 1.0, 0.7723, 0.0, 0.7723, 0.0, 0.7232, 0.0, 0.7232, 0.0, 0.7723, 1.0, 0.7723, 1.0, 0.7232, 0.0, 0.7232, 0.0, 0.7723, 1.0, 0.7723, 1.0, 0.7232, 0.0, 0.7232, 0.0, 0.7723, 1.0, 0.7723, 1.0, 0.7232, 0.0, 0.7232, 0.0, 0.7723, 1.0, 0.7723, 1.0, 0.7232, 0.0, 0.7723, 0.0, 0.7232, 1.0, 0.7232, 1.0, 0.7723, 1.0, 0.7723, 1.0, 0.7232, 0.0, 0.7232, 0.0, 0.7723, 0.0, 0.7232, 1.0, 0.7232, 1.0, 0.7723, 0.0, 0.7723, 1.0, 0.7232, 0.0, 0.7232, 0.0, 0.7723, 1.0, 0.7723, 1.0, 0.7723, 1.0, 0.7232, 0.0, 0.7232, 0.0, 0.7723, 1.0, 0.7723, 1.0, 0.7232, 0.0, 0.7232, 0.0, 0.7723, 1.0, 0.7723, 1.0, 0.7232, 0.0, 0.7232, 0.0, 0.7723, 1.0, 0.7723, 1.0, 0.7232, 0.0, 0.7232, 0.0, 0.7723, 0.0, 0.7723, 0.0, 0.7232, 1.0, 0.7232, 1.0, 0.7723, 0.0, 0.7723, 0.0, 0.7232, 1.0, 0.7232, 1.0, 0.7723, 0.0, 0.7723, 0.0, 0.7232, 1.0, 0.7232, 1.0, 0.7723, 0.0, 0.7723, 0.0, 0.7232, 1.0, 0.7232, 1.0, 0.7723, 1.0, 0.7723, 1.0, 0.7232, 0.0, 0.7232, 0.0, 0.7723, 1.0, 0.7723, 1.0, 0.7232, 0.0, 0.7232, 0.0, 0.7723, 1.0, 0.7723, 1.0, 0.7232, 0.0, 0.7232, 0.0, 0.7723, 1.0, 0.7723, 1.0, 0.7232, 0.0, 0.7232, 0.0, 0.7723, 0.0, 0.7723, 0.0, 0.7232, 1.0, 0.7232, 1.0, 0.7723, 1.0, 0.7723, 1.0, 0.7232, 0.0, 0.7232, 0.0, 0.7723, 0.0, 0.7232, 1.0, 0.7232, 1.0, 0.7723, 0.0, 0.7723, 1.0, 0.7232, 0.0, 0.7232, 0.0, 0.7723, 1.0, 0.7723, 1.0, 0.7723, 1.0, 0.7232, 0.0, 0.7232, 0.0, 0.7723, 1.0, 0.7723, 1.0, 0.7232, 0.0, 0.7232, 0.0, 0.7723, 1.0, 0.7723, 1.0, 0.7232, 0.0, 0.7232, 0.0, 0.7723, 1.0, 0.7723, 1.0, 0.7232, 0.0, 0.7232, 0.0, 0.7723, 0.0, 0.7723, 0.0, 0.7232, 1.0, 0.7232, 1.0, 0.7723, 0.0, 0.7723, 0.0, 0.7232, 1.0, 0.7232, 1.0, 0.7723, 0.0, 0.7723, 0.0, 0.7232, 1.0, 0.7232, 1.0, 0.7723, 0.0, 0.7723, 0.0, 0.7232, 1.0, 0.7232, 1.0, 0.7723, 1.0, 0.7723, 1.0, 0.7232, 0.0, 0.7232, 0.0, 0.7723, 1.0, 0.7723, 1.0, 0.7232, 0.0, 0.7232, 0.0, 0.7723, 1.0, 0.7723, 1.0, 0.7232, 0.0, 0.7232, 0.0, 0.7723, 1.0, 0.7723, 1.0, 0.7232, 0.0, 0.7232, 0.0, 0.7723])
me_cube_001.materials.append(mat_material)
me_cube_001.update()
me_cube_003 = bpy.data.meshes.new('Cube.003')
me_cube_003.from_pydata([(-0.6, -21.6, 0.4725), (0.6, -20.4, 0.4725), (0.45, -20.55, 0.6225), (0.6, -21.6, -0.7275), (0.6, -21.6, 0.4725), (-0.6, -21.6, -0.7275), (-0.6, -20.4, 0.4725), (-0.45, -21.45, 0.6225), (7.712, -20.19, 0.4725), (8.361, -18.62, 0.4725), (7.448, -19.16, 0.6225), (8.28, -18.81, 0.6225), (8.624, -19.65, 0.6225), (8.82, -19.73, -0.7275), (8.82, -19.73, 0.4725), (8.361, -18.62, -0.7275), (7.712, -20.19, -0.7275), (7.252, -19.08, -0.7275), (7.252, -19.08, 0.4725), (7.793, -19.99, 0.6225), (14.85, -15.7, 0.4725), (14.85, -14.0, 0.4725), (14.21, -14.85, 0.6225), (14.85, -14.21, 0.6225), (15.49, -14.85, 0.6225), (15.7, -14.85, -0.7275), (15.7, -14.85, 0.4725), (14.85, -14.0, -0.7275), (14.85, -15.7, -0.7275), (14.0, -14.85, -0.7275), (14.0, -14.85, 0.4725), (14.85, -15.49, 0.6225), (19.73, -8.82, 0.4725), (19.08, -7.252, 0.4725), (18.81, -8.28, 0.6225), (19.16, -7.448, 0.6225), (19.99, -7.793, 0.6225), (20.19, -7.712, -0.7275), (20.19, -7.712, 0.4725), (19.08, -7.252, -0.7275), (19.73, -8.82, -0.7275), (18.62, -8.361, -0.7275), (18.62, -8.361, 0.4725), (19.65, -8.624, 0.6225), (21.6, -0.6, 0.4725), (21.6, 0.6, -0.7275), (20.4, 0.6, -0.7275), (21.6, -0.6, -0.7275), (-0.45, -20.55, 0.6225), (-0.6, -20.4, -0.7275), (0.6, -20.4, -0.7275), (0.45, -21.45, 0.6225), (-7.712, -20.19, 0.4725), (-8.361, -18.62, 0.4725), (-7.448, -19.16, 0.6225), (-8.28, -18.81, 0.6225), (-8.624, -19.65, 0.6225), (-8.82, -19.73, -0.7275), (-8.82, -19.73, 0.4725), (-8.361, -18.62, -0.7275), (-7.712, -20.19, -0.7275), (-7.252, -19.08, -0.7275), (-7.252, -19.08, 0.4725), (-7.793, -19.99, 0.6225), (-14.85, -15.7, 0.4725), (-14.85, -14.0, 0.4725), (-14.21, -14.85, 0.6225), (-14.85, -14.21, 0.6225), (-15.49, -14.85, 0.6225), (-15.7, -14.85, -0.7275), (-15.7, -14.85, 0.4725), (-14.85, -14.0, -0.7275), (-14.85, -15.7, -0.7275), (-14.0, -14.85, -0.7275), (-14.0, -14.85, 0.4725), (-14.85, -15.49, 0.6225), (-19.73, -8.82, 0.4725), (-19.08, -7.252, 0.4725), (-18.81, -8.28, 0.6225), (-19.16, -7.448, 0.6225), (-19.99, -7.793, 0.6225), (-20.19, -7.712, -0.7275), (-20.19, -7.712, 0.4725), (-19.08, -7.252, -0.7275), (-19.73, -8.82, -0.7275), (-18.62, -8.361, -0.7275), (-18.62, -8.361, 0.4725), (-19.65, -8.624, 0.6225), (-21.6, -0.6, 0.4725), (-20.4, 0.6, 0.4725), (-20.55, -0.45, 0.6225), (-20.55, 0.45, 0.6225), (-20.4, 0.6, -0.7275), (-21.6, -0.6, -0.7275), (-20.4, -0.6, 0.4725), (-21.45, -0.45, 0.6225), (-0.6, 21.6, 0.4725), (0.45, 20.55, 0.6225), (7.712, 20.19, 0.4725), (8.361, 18.62, 0.4725), (7.448, 19.16, 0.6225), (8.28, 18.81, 0.6225), (8.624, 19.65, 0.6225), (8.82, 19.73, -0.7275), (8.82, 19.73, 0.4725), (8.361, 18.62, -0.7275), (7.712, 20.19, -0.7275), (7.252, 19.08, -0.7275), (7.252, 19.08, 0.4725), (7.793, 19.99, 0.6225), (14.85, 15.7, 0.4725), (14.85, 14.0, 0.4725), (14.21, 14.85, 0.6225), (14.85, 14.21, 0.6225), (15.49, 14.85, 0.6225), (15.7, 14.85, -0.7275), (15.7, 14.85, 0.4725), (14.85, 14.0, -0.7275), (14.85, 15.7, -0.7275), (14.0, 14.85, -0.7275), (14.0, 14.85, 0.4725), (14.85, 15.49, 0.6225), (19.73, 8.82, 0.4725), (19.08, 7.252, 0.4725), (18.81, 8.28, 0.6225), (19.16, 7.448, 0.6225), (19.99, 7.793, 0.6225), (20.19, 7.712, -0.7275), (20.19, 7.712, 0.4725), (19.08, 7.252, -0.7275), (19.73, 8.82, -0.7275), (18.62, 8.361, -0.7275), (18.62, 8.361, 0.4725), (19.65, 8.624, 0.6225), (21.6, 0.6, 0.4725), (20.4, -0.6, 0.4725), (20.55, 0.45, 0.6225), (20.55, -0.45, 0.6225), (21.45, -0.45, 0.6225), (20.4, -0.6, -0.7275), (20.4, 0.6, 0.4725), (21.45, 0.45, 0.6225), (0.6, 21.6, 0.4725), (-0.6, 20.4, 0.4725), (-0.45, 20.55, 0.6225), (-0.45, 21.45, 0.6225), (-0.6, 21.6, -0.7275), (-0.6, 20.4, -0.7275), (0.6, 21.6, -0.7275), (0.6, 20.4, -0.7275), (0.6, 20.4, 0.4725), (0.45, 21.45, 0.6225), (-7.712, 20.19, 0.4725), (-8.361, 18.62, 0.4725), (-7.448, 19.16, 0.6225), (-8.28, 18.81, 0.6225), (-8.624, 19.65, 0.6225), (-8.82, 19.73, -0.7275), (-8.82, 19.73, 0.4725), (-8.361, 18.62, -0.7275), (-7.712, 20.19, -0.7275), (-7.252, 19.08, -0.7275), (-7.252, 19.08, 0.4725), (-7.793, 19.99, 0.6225), (-14.85, 15.7, 0.4725), (-14.85, 14.0, 0.4725), (-14.21, 14.85, 0.6225), (-14.85, 14.21, 0.6225), (-15.49, 14.85, 0.6225), (-15.7, 14.85, -0.7275), (-15.7, 14.85, 0.4725), (-14.85, 14.0, -0.7275), (-14.85, 15.7, -0.7275), (-14.0, 14.85, -0.7275), (-14.0, 14.85, 0.4725), (-14.85, 15.49, 0.6225), (-19.73, 8.82, 0.4725), (-19.08, 7.252, 0.4725), (-18.81, 8.28, 0.6225), (-19.16, 7.448, 0.6225), (-19.99, 7.793, 0.6225), (-20.19, 7.712, -0.7275), (-20.19, 7.712, 0.4725), (-19.08, 7.252, -0.7275), (-19.73, 8.82, -0.7275), (-18.62, 8.361, -0.7275), (-18.62, 8.361, 0.4725), (-19.65, 8.624, 0.6225), (-21.6, 0.6, 0.4725), (-20.4, -0.6, -0.7275), (-21.6, 0.6, -0.7275), (-21.45, 0.45, 0.6225)], [], [(5, 0, 6, 49), (49, 6, 1, 50), (50, 1, 4, 3), (3, 4, 0, 5), (4, 1, 2, 51), (2, 48, 7, 51), (6, 0, 7, 48), (0, 4, 51, 7), (1, 6, 48, 2), (16, 8, 18, 17), (17, 18, 9, 15), (15, 9, 14, 13), (13, 14, 8, 16), (14, 9, 11, 12), (11, 10, 19, 12), (18, 8, 19, 10), (8, 14, 12, 19), (9, 18, 10, 11), (28, 20, 30, 29), (29, 30, 21, 27), (27, 21, 26, 25), (25, 26, 20, 28), (26, 21, 23, 24), (23, 22, 31, 24), (30, 20, 31, 22), (20, 26, 24, 31), (21, 30, 22, 23), (40, 32, 42, 41), (41, 42, 33, 39), (39, 33, 38, 37), (37, 38, 32, 40), (38, 33, 35, 36), (35, 34, 43, 36), (42, 32, 43, 34), (32, 38, 36, 43), (33, 42, 34, 35), (47, 44, 135, 139), (139, 135, 140, 46), (46, 140, 134, 45), (45, 134, 44, 47), (135, 44, 138, 137), (44, 134, 141, 138), (60, 61, 62, 52), (61, 59, 53, 62), (59, 57, 58, 53), (57, 60, 52, 58), (58, 56, 55, 53), (55, 56, 63, 54), (62, 54, 63, 52), (52, 63, 56, 58), (53, 55, 54, 62), (72, 73, 74, 64), (73, 71, 65, 74), (71, 69, 70, 65), (69, 72, 64, 70), (70, 68, 67, 65), (67, 68, 75, 66), (74, 66, 75, 64), (64, 75, 68, 70), (65, 67, 66, 74), (84, 85, 86, 76), (85, 83, 77, 86), (83, 81, 82, 77), (81, 84, 76, 82), (82, 80, 79, 77), (79, 80, 87, 78), (86, 78, 87, 76), (76, 87, 80, 82), (77, 79, 78, 86), (93, 189, 94, 88), (189, 92, 89, 94), (92, 190, 188, 89), (190, 93, 88, 188), (188, 191, 91, 89), (91, 191, 95, 90), (94, 90, 95, 88), (88, 95, 191, 188), (89, 91, 90, 94), (146, 147, 143, 96), (148, 146, 96, 142), (142, 151, 97, 150), (97, 151, 145, 144), (143, 144, 145, 96), (96, 145, 151, 142), (150, 97, 144, 143), (106, 107, 108, 98), (107, 105, 99, 108), (105, 103, 104, 99), (103, 106, 98, 104), (104, 102, 101, 99), (101, 102, 109, 100), (108, 100, 109, 98), (98, 109, 102, 104), (99, 101, 100, 108), (118, 119, 120, 110), (119, 117, 111, 120), (117, 115, 116, 111), (115, 118, 110, 116), (116, 114, 113, 111), (113, 114, 121, 112), (120, 112, 121, 110), (110, 121, 114, 116), (111, 113, 112, 120), (130, 131, 132, 122), (131, 129, 123, 132), (129, 127, 128, 123), (127, 130, 122, 128), (128, 126, 125, 123), (125, 126, 133, 124), (132, 124, 133, 122), (122, 133, 126, 128), (123, 125, 124, 132), (137, 138, 141, 136), (140, 136, 141, 134), (135, 137, 136, 140), (148, 142, 150, 149), (149, 150, 143, 147), (160, 152, 162, 161), (161, 162, 153, 159), (159, 153, 158, 157), (157, 158, 152, 160), (158, 153, 155, 156), (155, 154, 163, 156), (162, 152, 163, 154), (152, 158, 156, 163), (153, 162, 154, 155), (172, 164, 174, 173), (173, 174, 165, 171), (171, 165, 170, 169), (169, 170, 164, 172), (170, 165, 167, 168), (167, 166, 175, 168), (174, 164, 175, 166), (164, 170, 168, 175), (165, 174, 166, 167), (184, 176, 186, 185), (185, 186, 177, 183), (183, 177, 182, 181), (181, 182, 176, 184), (182, 177, 179, 180), (179, 178, 187, 180), (186, 176, 187, 178), (176, 182, 180, 187), (177, 186, 178, 179)])
_uv = me_cube_003.uv_layers.new(name='UVMap')
_uv.uv.foreach_set('vector', [0.0, 0.0, 0.0, 0.0558, 0.1088, 0.0558, 0.1088, 0.0, 0.4354, 0.0, 0.4354, 0.0558, 0.3265, 0.0558, 0.3265, 0.0, 0.2177, 0.0, 0.2177, 0.0558, 0.1088, 0.0558, 0.1088, 0.0, 0.3265, 0.0, 0.3265, 0.0558, 0.2177, 0.0558, 0.2177, 0.0, 0.2177, 0.09375, 0.1088, 0.09375, 0.1224, 0.1027, 0.2041, 0.1027, 0.2585, 0.06473, 0.2585, 0.1049, 0.1769, 0.1049, 0.1769, 0.06473, 0.1088, 0.09375, 0.0, 0.09375, 0.01361, 0.1027, 0.09864, 0.1027, 0.2177, 0.09375, 0.3265, 0.09375, 0.3129, 0.1027, 0.2313, 0.1027, 0.4354, 0.09375, 0.3265, 0.09375, 0.3401, 0.1027, 0.4252, 0.1027, 0.0, 0.0, 0.0, 0.0558, 0.1088, 0.0558, 0.1088, 0.0, 0.4354, 0.0, 0.4354, 0.0558, 0.3265, 0.0558, 0.3265, 0.0, 0.2177, 0.0, 0.2177, 0.0558, 0.1088, 0.0558, 0.1088, 0.0, 0.3265, 0.0, 0.3265, 0.0558, 0.2177, 0.0558, 0.2177, 0.0, 0.2177, 0.09375, 0.1088, 0.09375, 0.1224, 0.1027, 0.2041, 0.1027, 0.2585, 0.06473, 0.2585, 0.1049, 0.1769, 0.1049, 0.1769, 0.06473, 0.1088, 0.09375, 0.0, 0.09375, 0.01361, 0.1027, 0.09864, 0.1027, 0.2177, 0.09375, 0.3265, 0.09375, 0.3129, 0.1027, 0.2313, 0.1027, 0.4354, 0.09375, 0.3265, 0.09375, 0.3401, 0.1027, 0.4252, 0.1027, 0.0, 0.0, 0.0, 0.0558, 0.1088, 0.0558, 0.1088, 0.0, 0.4354, 0.0, 0.4354, 0.0558, 0.3265, 0.0558, 0.3265, 0.0, 0.2177, 0.0, 0.2177, 0.0558, 0.1088, 0.0558, 0.1088, 0.0, 0.3265, 0.0, 0.3265, 0.0558, 0.2177, 0.0558, 0.2177, 0.0, 0.2177, 0.09375, 0.1088, 0.09375, 0.1224, 0.1027, 0.2041, 0.1027, 0.2585, 0.06473, 0.2585, 0.1049, 0.1769, 0.1049, 0.1769, 0.06473, 0.1088, 0.09375, 0.0, 0.09375, 0.01361, 0.1027, 0.09864, 0.1027, 0.2177, 0.09375, 0.3265, 0.09375, 0.3129, 0.1027, 0.2313, 0.1027, 0.4354, 0.09375, 0.3265, 0.09375, 0.3401, 0.1027, 0.4252, 0.1027, 0.0, 0.0, 0.0, 0.0558, 0.1088, 0.0558, 0.1088, 0.0, 0.4354, 0.0, 0.4354, 0.0558, 0.3265, 0.0558, 0.3265, 0.0, 0.2177, 0.0, 0.2177, 0.0558, 0.1088, 0.0558, 0.1088, 0.0, 0.3265, 0.0, 0.3265, 0.0558, 0.2177, 0.0558, 0.2177, 0.0, 0.2177, 0.09375, 0.1088, 0.09375, 0.1224, 0.1027, 0.2041, 0.1027, 0.2585, 0.06473, 0.2585, 0.1049, 0.1769, 0.1049, 0.1769, 0.06473, 0.1088, 0.09375, 0.0, 0.09375, 0.01361, 0.1027, 0.09864, 0.1027, 0.2177, 0.09375, 0.3265, 0.09375, 0.3129, 0.1027, 0.2313, 0.1027, 0.4354, 0.09375, 0.3265, 0.09375, 0.3401, 0.1027, 0.4252, 0.1027, 0.0, 0.0, 0.0, 0.0558, 0.1088, 0.0558, 0.1088, 0.0, 0.4354, 0.0, 0.4354, 0.0558, 0.3265, 0.0558, 0.3265, 0.0, 0.2177, 0.0, 0.2177, 0.0558, 0.1088, 0.0558, 0.1088, 0.0, 0.3265, 0.0, 0.3265, 0.0558, 0.2177, 0.0558, 0.2177, 0.0, 0.1088, 0.09375, 0.0, 0.09375, 0.01361, 0.1027, 0.09864, 0.1027, 0.2177, 0.09375, 0.3265, 0.09375, 0.3129, 0.1027, 0.2313, 0.1027, 0.0, 0.0, 0.1088, 0.0, 0.1088, 0.0558, 0.0, 0.0558, 0.4354, 0.0, 0.3265, 0.0, 0.3265, 0.0558, 0.4354, 0.0558, 0.2177, 0.0, 0.1088, 0.0, 0.1088, 0.0558, 0.2177, 0.0558, 0.3265, 0.0, 0.2177, 0.0, 0.2177, 0.0558, 0.3265, 0.0558, 0.2177, 0.09375, 0.2041, 0.1027, 0.1224, 0.1027, 0.1088, 0.09375, 0.2585, 0.06473, 0.1769, 0.06473, 0.1769, 0.1049, 0.2585, 0.1049, 0.1088, 0.09375, 0.09864, 0.1027, 0.01361, 0.1027, 0.0, 0.09375, 0.2177, 0.09375, 0.2313, 0.1027, 0.3129, 0.1027, 0.3265, 0.09375, 0.4354, 0.09375, 0.4252, 0.1027, 0.3401, 0.1027, 0.3265, 0.09375, 0.0, 0.0, 0.1088, 0.0, 0.1088, 0.0558, 0.0, 0.0558, 0.4354, 0.0, 0.3265, 0.0, 0.3265, 0.0558, 0.4354, 0.0558, 0.2177, 0.0, 0.1088, 0.0, 0.1088, 0.0558, 0.2177, 0.0558, 0.3265, 0.0, 0.2177, 0.0, 0.2177, 0.0558, 0.3265, 0.0558, 0.2177, 0.09375, 0.2041, 0.1027, 0.1224, 0.1027, 0.1088, 0.09375, 0.2585, 0.06473, 0.1769, 0.06473, 0.1769, 0.1049, 0.2585, 0.1049, 0.1088, 0.09375, 0.09864, 0.1027, 0.01361, 0.1027, 0.0, 0.09375, 0.2177, 0.09375, 0.2313, 0.1027, 0.3129, 0.1027, 0.3265, 0.09375, 0.4354, 0.09375, 0.4252, 0.1027, 0.3401, 0.1027, 0.3265, 0.09375, 0.0, 0.0, 0.1088, 0.0, 0.1088, 0.0558, 0.0, 0.0558, 0.4354, 0.0, 0.3265, 0.0, 0.3265, 0.0558, 0.4354, 0.0558, 0.2177, 0.0, 0.1088, 0.0, 0.1088, 0.0558, 0.2177, 0.0558, 0.3265, 0.0, 0.2177, 0.0, 0.2177, 0.0558, 0.3265, 0.0558, 0.2177, 0.09375, 0.2041, 0.1027, 0.1224, 0.1027, 0.1088, 0.09375, 0.2585, 0.06473, 0.1769, 0.06473, 0.1769, 0.1049, 0.2585, 0.1049, 0.1088, 0.09375, 0.09864, 0.1027, 0.01361, 0.1027, 0.0, 0.09375, 0.2177, 0.09375, 0.2313, 0.1027, 0.3129, 0.1027, 0.3265, 0.09375, 0.4354, 0.09375, 0.4252, 0.1027, 0.3401, 0.1027, 0.3265, 0.09375, 0.0, 0.0, 0.1088, 0.0, 0.1088, 0.0558, 0.0, 0.0558, 0.4354, 0.0, 0.3265, 0.0, 0.3265, 0.0558, 0.4354, 0.0558, 0.2177, 0.0, 0.1088, 0.0, 0.1088, 0.0558, 0.2177, 0.0558, 0.3265, 0.0, 0.2177, 0.0, 0.2177, 0.0558, 0.3265, 0.0558, 0.2177, 0.09375, 0.2041, 0.1027, 0.1224, 0.1027, 0.1088, 0.09375, 0.2585, 0.06473, 0.1769, 0.06473, 0.1769, 0.1049, 0.2585, 0.1049, 0.1088, 0.09375, 0.09864, 0.1027, 0.01361, 0.1027, 0.0, 0.09375, 0.2177, 0.09375, 0.2313, 0.1027, 0.3129, 0.1027, 0.3265, 0.09375, 0.4354, 0.09375, 0.4252, 0.1027, 0.3401, 0.1027, 0.3265, 0.09375, 0.0, 0.0, 0.1088, 0.0, 0.1088, 0.0558, 0.0, 0.0558, 0.3265, 0.0, 0.2177, 0.0, 0.2177, 0.0558, 0.3265, 0.0558, 0.2177, 0.09375, 0.2041, 0.1027, 0.1224, 0.1027, 0.1088, 0.09375, 0.2585, 0.06473, 0.1769, 0.06473, 0.1769, 0.1049, 0.2585, 0.1049, 0.1088, 0.09375, 0.09864, 0.1027, 0.01361, 0.1027, 0.0, 0.09375, 0.2177, 0.09375, 0.2313, 0.1027, 0.3129, 0.1027, 0.3265, 0.09375, 0.4354, 0.09375, 0.4252, 0.1027, 0.3401, 0.1027, 0.3265, 0.09375, 0.0, 0.0, 0.1088, 0.0, 0.1088, 0.0558, 0.0, 0.0558, 0.4354, 0.0, 0.3265, 0.0, 0.3265, 0.0558, 0.4354, 0.0558, 0.2177, 0.0, 0.1088, 0.0, 0.1088, 0.0558, 0.2177, 0.0558, 0.3265, 0.0, 0.2177, 0.0, 0.2177, 0.0558, 0.3265, 0.0558, 0.2177, 0.09375, 0.2041, 0.1027, 0.1224, 0.1027, 0.1088, 0.09375, 0.2585, 0.06473, 0.1769, 0.06473, 0.1769, 0.1049, 0.2585, 0.1049, 0.1088, 0.09375, 0.09864, 0.1027, 0.01361, 0.1027, 0.0, 0.09375, 0.2177, 0.09375, 0.2313, 0.1027, 0.3129, 0.1027, 0.3265, 0.09375, 0.4354, 0.09375, 0.4252, 0.1027, 0.3401, 0.1027, 0.3265, 0.09375, 0.0, 0.0, 0.1088, 0.0, 0.1088, 0.0558, 0.0, 0.0558, 0.4354, 0.0, 0.3265, 0.0, 0.3265, 0.0558, 0.4354, 0.0558, 0.2177, 0.0, 0.1088, 0.0, 0.1088, 0.0558, 0.2177, 0.0558, 0.3265, 0.0, 0.2177, 0.0, 0.2177, 0.0558, 0.3265, 0.0558, 0.2177, 0.09375, 0.2041, 0.1027, 0.1224, 0.1027, 0.1088, 0.09375, 0.2585, 0.06473, 0.1769, 0.06473, 0.1769, 0.1049, 0.2585, 0.1049, 0.1088, 0.09375, 0.09864, 0.1027, 0.01361, 0.1027, 0.0, 0.09375, 0.2177, 0.09375, 0.2313, 0.1027, 0.3129, 0.1027, 0.3265, 0.09375, 0.4354, 0.09375, 0.4252, 0.1027, 0.3401, 0.1027, 0.3265, 0.09375, 0.0, 0.0, 0.1088, 0.0, 0.1088, 0.0558, 0.0, 0.0558, 0.4354, 0.0, 0.3265, 0.0, 0.3265, 0.0558, 0.4354, 0.0558, 0.2177, 0.0, 0.1088, 0.0, 0.1088, 0.0558, 0.2177, 0.0558, 0.3265, 0.0, 0.2177, 0.0, 0.2177, 0.0558, 0.3265, 0.0558, 0.2177, 0.09375, 0.2041, 0.1027, 0.1224, 0.1027, 0.1088, 0.09375, 0.2585, 0.06473, 0.1769, 0.06473, 0.1769, 0.1049, 0.2585, 0.1049, 0.1088, 0.09375, 0.09864, 0.1027, 0.01361, 0.1027, 0.0, 0.09375, 0.2177, 0.09375, 0.2313, 0.1027, 0.3129, 0.1027, 0.3265, 0.09375, 0.4354, 0.09375, 0.4252, 0.1027, 0.3401, 0.1027, 0.3265, 0.09375, 0.2585, 0.06473, 0.1769, 0.06473, 0.1769, 0.1049, 0.2585, 0.1049, 0.1088, 0.09375, 0.09864, 0.1027, 0.01361, 0.1027, 0.0, 0.09375, 0.4354, 0.09375, 0.4252, 0.1027, 0.3401, 0.1027, 0.3265, 0.09375, 0.0, 0.0, 0.0, 0.0558, 0.1088, 0.0558, 0.1088, 0.0, 0.4354, 0.0, 0.4354, 0.0558, 0.3265, 0.0558, 0.3265, 0.0, 0.0, 0.0, 0.0, 0.0558, 0.1088, 0.0558, 0.1088, 0.0, 0.4354, 0.0, 0.4354, 0.0558, 0.3265, 0.0558, 0.3265, 0.0, 0.2177, 0.0, 0.2177, 0.0558, 0.1088, 0.0558, 0.1088, 0.0, 0.3265, 0.0, 0.3265, 0.0558, 0.2177, 0.0558, 0.2177, 0.0, 0.2177, 0.09375, 0.1088, 0.09375, 0.1224, 0.1027, 0.2041, 0.1027, 0.2585, 0.06473, 0.2585, 0.1049, 0.1769, 0.1049, 0.1769, 0.06473, 0.1088, 0.09375, 0.0, 0.09375, 0.01361, 0.1027, 0.09864, 0.1027, 0.2177, 0.09375, 0.3265, 0.09375, 0.3129, 0.1027, 0.2313, 0.1027, 0.4354, 0.09375, 0.3265, 0.09375, 0.3401, 0.1027, 0.4252, 0.1027, 0.0, 0.0, 0.0, 0.0558, 0.1088, 0.0558, 0.1088, 0.0, 0.4354, 0.0, 0.4354, 0.0558, 0.3265, 0.0558, 0.3265, 0.0, 0.2177, 0.0, 0.2177, 0.0558, 0.1088, 0.0558, 0.1088, 0.0, 0.3265, 0.0, 0.3265, 0.0558, 0.2177, 0.0558, 0.2177, 0.0, 0.2177, 0.09375, 0.1088, 0.09375, 0.1224, 0.1027, 0.2041, 0.1027, 0.2585, 0.06473, 0.2585, 0.1049, 0.1769, 0.1049, 0.1769, 0.06473, 0.1088, 0.09375, 0.0, 0.09375, 0.01361, 0.1027, 0.09864, 0.1027, 0.2177, 0.09375, 0.3265, 0.09375, 0.3129, 0.1027, 0.2313, 0.1027, 0.4354, 0.09375, 0.3265, 0.09375, 0.3401, 0.1027, 0.4252, 0.1027, 0.0, 0.0, 0.0, 0.0558, 0.1088, 0.0558, 0.1088, 0.0, 0.4354, 0.0, 0.4354, 0.0558, 0.3265, 0.0558, 0.3265, 0.0, 0.2177, 0.0, 0.2177, 0.0558, 0.1088, 0.0558, 0.1088, 0.0, 0.3265, 0.0, 0.3265, 0.0558, 0.2177, 0.0558, 0.2177, 0.0, 0.2177, 0.09375, 0.1088, 0.09375, 0.1224, 0.1027, 0.2041, 0.1027, 0.2585, 0.06473, 0.2585, 0.1049, 0.1769, 0.1049, 0.1769, 0.06473, 0.1088, 0.09375, 0.0, 0.09375, 0.01361, 0.1027, 0.09864, 0.1027, 0.2177, 0.09375, 0.3265, 0.09375, 0.3129, 0.1027, 0.2313, 0.1027, 0.4354, 0.09375, 0.3265, 0.09375, 0.3401, 0.1027, 0.4252, 0.1027])
me_cube_003.materials.append(mat_material)
me_cube_003.update()
me_circle = bpy.data.meshes.new('Circle')
me_circle.from_pydata([(-7.577, 18.29, 0.0), (-14.0, 14.0, 0.0), (-18.29, -7.577, 0.0), (-7.577, -18.29, 0.0), (7.577, -18.29, 0.0), (18.29, -7.577, 0.0), (14.0, 14.0, 0.0), (7.577, 18.29, 0.0), (3.934e-07, 19.8, 0.0), (-18.29, 7.577, 0.0), (-19.8, 0.0, 0.0), (-14.0, -14.0, 0.0), (3.934e-07, -19.8, 0.0), (14.0, -14.0, 0.0), (19.8, 0.0, 0.0), (18.29, 7.577, 0.0), (3.934e-07, 19.8, 18.0), (-7.577, 18.29, 18.0), (-14.0, 14.0, 18.0), (-18.29, 7.577, 18.0), (-19.8, 0.0, 18.0), (-18.29, -7.577, 18.0), (-14.0, -14.0, 18.0), (-7.577, -18.29, 18.0), (3.934e-07, -19.8, 18.0), (7.577, -18.29, 18.0), (14.0, -14.0, 18.0), (18.29, -7.577, 18.0), (19.8, 0.0, 18.0), (18.29, 7.577, 18.0), (14.0, 14.0, 18.0), (7.577, 18.29, 18.0), (2.36e-07, 11.88, 19.8), (-4.546, 10.98, 19.8), (-8.4, 8.4, 19.8), (-10.98, 4.546, 19.8), (-11.88, 0.0, 19.8), (-10.98, -4.546, 19.8), (-8.4, -8.4, 19.8), (-4.546, -10.98, 19.8), (2.36e-07, -11.88, 19.8), (4.546, -10.98, 19.8), (8.4, -8.4, 19.8), (10.98, -4.546, 19.8), (11.88, 0.0, 19.8), (10.98, 4.546, 19.8), (8.4, 8.4, 19.8), (4.546, 10.98, 19.8), (1.18e-07, 5.94, 19.8), (-2.273, 5.488, 19.8), (-4.2, 4.2, 19.8), (-5.488, 2.273, 19.8), (-5.94, 0.0, 19.8), (-5.488, -2.273, 19.8), (-4.2, -4.2, 19.8), (-2.273, -5.488, 19.8), (1.18e-07, -5.94, 19.8), (2.273, -5.488, 19.8), (4.2, -4.2, 19.8), (5.488, -2.273, 19.8), (5.94, 0.0, 19.8), (5.488, 2.273, 19.8), (4.2, 4.2, 19.8), (2.273, 5.488, 19.8), (0.0, 6.6, 19.8), (-4.667, 4.667, 19.8), (-6.6, 0.0, 19.8), (-4.667, -4.667, 19.8), (0.0, -6.6, 19.8), (4.667, -4.667, 19.8), (6.6, 0.0, 19.8), (4.667, 4.667, 19.8), (0.0, 6.6, 22.2), (-4.667, 4.667, 22.2), (-6.6, 0.0, 22.2), (-4.667, -4.667, 22.2), (0.0, -6.6, 22.2), (4.667, -4.667, 22.2), (6.6, 0.0, 22.2), (4.667, 4.667, 22.2), (0.0, 1.98, 23.4), (-1.4, 1.4, 23.4), (-1.98, 0.0, 23.4), (-1.4, -1.4, 23.4), (0.0, -1.98, 23.4), (1.4, -1.4, 23.4), (1.98, 0.0, 23.4), (1.4, 1.4, 23.4), (-0.009953, -0.009953, 23.57)], [], [(3, 12, 24, 23), (8, 0, 17, 16), (7, 8, 16, 31), (12, 4, 25, 24), (0, 1, 18, 17), (4, 13, 26, 25), (1, 9, 19, 18), (13, 5, 27, 26), (9, 10, 20, 19), (5, 14, 28, 27), (10, 2, 21, 20), (14, 15, 29, 28), (2, 11, 22, 21), (15, 6, 30, 29), (11, 3, 23, 22), (6, 7, 31, 30), (28, 29, 45, 44), (21, 22, 38, 37), (29, 30, 46, 45), (22, 23, 39, 38), (30, 31, 47, 46), (23, 24, 40, 39), (16, 17, 33, 32), (31, 16, 32, 47), (24, 25, 41, 40), (17, 18, 34, 33), (25, 26, 42, 41), (18, 19, 35, 34), (26, 27, 43, 42), (19, 20, 36, 35), (27, 28, 44, 43), (20, 21, 37, 36), (42, 43, 59, 58), (35, 36, 52, 51), (43, 44, 60, 59), (36, 37, 53, 52), (44, 45, 61, 60), (37, 38, 54, 53), (45, 46, 62, 61), (38, 39, 55, 54), (46, 47, 63, 62), (39, 40, 56, 55), (32, 33, 49, 48), (47, 32, 48, 63), (40, 41, 57, 56), (33, 34, 50, 49), (41, 42, 58, 57), (34, 35, 51, 50), (69, 70, 78, 77), (67, 68, 76, 75), (65, 66, 74, 73), (70, 71, 79, 78), (68, 69, 77, 76), (66, 67, 75, 74), (64, 65, 73, 72), (71, 64, 72, 79), (78, 79, 87, 86), (76, 77, 85, 84), (74, 75, 83, 82), (72, 73, 81, 80), (79, 72, 80, 87), (77, 78, 86, 85), (75, 76, 84, 83), (73, 74, 82, 81), (83, 84, 85, 88), (85, 86, 87, 88), (81, 88, 87, 80), (81, 82, 83, 88)])
_uv = me_circle.uv_layers.new(name='UVMap')
_uv.uv.foreach_set('vector', [0.3129, 0.1429, 0.5, 0.1429, 0.5, 0.4286, 0.3129, 0.4286, -1.0, 0.1429, -0.8129, 0.1429, -0.8129, 0.4286, -1.0, 0.4286, 1.813, 0.1429, 2.0, 0.1429, 2.0, 0.4286, 1.813, 0.4286, 0.5, 0.1429, 0.6871, 0.1429, 0.6871, 0.4286, 0.5, 0.4286, -0.8129, 0.1429, -0.6259, 0.1429, -0.6259, 0.4286, -0.8129, 0.4286, 0.6871, 0.1429, 0.8776, 0.1429, 0.8776, 0.4286, 0.6871, 0.4286, -0.6259, 0.1429, -0.4388, 0.1429, -0.4388, 0.4286, -0.6259, 0.4286, 0.8776, 0.1429, 1.061, 0.1429, 1.061, 0.4286, 0.8776, 0.4286, -0.4388, 0.1429, -0.2517, 0.1429, -0.2517, 0.4286, -0.4388, 0.4286, 1.061, 0.1429, 1.252, 0.1429, 1.252, 0.4286, 1.061, 0.4286, -0.2517, 0.1429, -0.06122, 0.1429, -0.06122, 0.4286, -0.2517, 0.4286, 1.252, 0.1429, 1.439, 0.1429, 1.439, 0.4286, 1.252, 0.4286, -0.06122, 0.1429, 0.1259, 0.1429, 0.1259, 0.4286, -0.06122, 0.4286, 1.439, 0.1429, 1.626, 0.1429, 1.626, 0.4286, 1.439, 0.4286, 0.1259, 0.1429, 0.3129, 0.1429, 0.3129, 0.4286, 0.1259, 0.4286, 1.626, 0.1429, 1.813, 0.1429, 1.813, 0.4286, 1.626, 0.4286, 0.3707, 0.4286, 0.5374, 0.4286, 0.5, 0.2366, 0.4082, 0.2366, -0.2857, 0.4286, -0.119, 0.4286, -0.1565, 0.2366, -0.2517, 0.2366, 0.466, 0.4286, 0.6293, 0.4286, 0.5952, 0.2366, 0.5, 0.2366, -0.1939, 0.4286, -0.02721, 0.4286, -0.06122, 0.2366, -0.1565, 0.2366, 0.5578, 0.4286, 0.7245, 0.4286, 0.6871, 0.2366, 0.5952, 0.2366, -0.09864, 0.4286, 0.06803, 0.4286, 0.03061, 0.2366, -0.06122, 0.2366, 0.7449, 0.4286, 0.9116, 0.4286, 0.8776, 0.2366, 0.7823, 0.2366, 0.6497, 0.4286, 0.8163, 0.4286, 0.7823, 0.2366, 0.6871, 0.2366, -0.003401, 0.4286, 0.1599, 0.4286, 0.1259, 0.2366, 0.03061, 0.2366, 0.8401, 0.4286, 1.007, 0.4286, 0.9694, 0.2366, 0.8776, 0.2366, 0.08844, 0.4286, 0.2551, 0.4286, 0.2211, 0.2366, 0.1259, 0.2366, 0.9354, 0.4286, 1.099, 0.4286, 1.061, 0.2366, 0.9694, 0.2366, 0.1837, 0.4286, 0.3503, 0.4286, 0.3129, 0.2366, 0.2211, 0.2366, 1.027, 0.4286, 1.194, 0.4286, 1.156, 0.2366, 1.061, 0.2366, 0.2789, 0.4286, 0.4422, 0.4286, 0.4082, 0.2366, 0.3129, 0.2366, 1.122, 0.4286, 1.286, 0.4286, 1.252, 0.2366, 1.156, 0.2366, 0.2211, 0.2366, 0.3129, 0.2366, 0.2891, 0.1429, 0.2415, 0.1429, 1.061, 0.2366, 1.156, 0.2366, 1.133, 0.1429, 1.088, 0.1429, 0.3129, 0.2366, 0.4082, 0.2366, 0.3844, 0.1429, 0.3367, 0.1429, 1.156, 0.2366, 1.252, 0.2366, 1.228, 0.1429, 1.18, 0.1429, 0.4082, 0.2366, 0.5, 0.2366, 0.4762, 0.1429, 0.432, 0.1429, -0.2517, 0.2366, -0.1565, 0.2366, -0.1803, 0.1429, -0.2245, 0.1429, 0.5, 0.2366, 0.5952, 0.2366, 0.5714, 0.1429, 0.5238, 0.1429, -0.1565, 0.2366, -0.06122, 0.2366, -0.08503, 0.1429, -0.1327, 0.1429, 0.5952, 0.2366, 0.6871, 0.2366, 0.6633, 0.1429, 0.619, 0.1429, -0.06122, 0.2366, 0.03061, 0.2366, 0.0102, 0.1429, -0.04082, 0.1429, 0.7823, 0.2366, 0.8776, 0.2366, 0.8537, 0.1429, 0.8061, 0.1429, 0.6871, 0.2366, 0.7823, 0.2366, 0.7585, 0.1429, 0.7109, 0.1429, 0.03061, 0.2366, 0.1259, 0.2366, 0.102, 0.1429, 0.05442, 0.1429, 0.8776, 0.2366, 0.9694, 0.2366, 0.9456, 0.1429, 0.898, 0.1429, 0.1259, 0.2366, 0.2211, 0.2366, 0.1939, 0.1429, 0.1497, 0.1429, 0.9694, 0.2366, 1.061, 0.2366, 1.041, 0.1429, 0.9932, 0.1429, 0.3946, 0.6585, 0.2653, 0.7143, 0.2483, 0.6741, 0.3469, 0.6362, 0.3946, 0.4866, 0.4354, 0.5714, 0.3776, 0.5714, 0.3469, 0.5067, 0.119, 0.4464, 0.2653, 0.4286, 0.2551, 0.4732, 0.1395, 0.4799, 0.2653, 0.7143, 0.1122, 0.6964, 0.1361, 0.6629, 0.2483, 0.6741, 0.4354, 0.5714, 0.3946, 0.6585, 0.3469, 0.6362, 0.3776, 0.5714, 0.2653, 0.4286, 0.3946, 0.4866, 0.3469, 0.5067, 0.2551, 0.4732, 0.0, 0.5022, 0.119, 0.4464, 0.1395, 0.4799, 0.04082, 0.5357, 0.1122, 0.6964, 0.0, 0.6406, 0.04082, 0.6071, 0.1361, 0.6629, 0.2483, 0.6741, 0.1361, 0.6629, 0.1905, 0.5938, 0.2279, 0.6004, 0.3776, 0.5714, 0.3469, 0.6362, 0.2619, 0.5915, 0.2755, 0.5714, 0.2551, 0.4732, 0.3469, 0.5067, 0.2619, 0.5536, 0.2279, 0.5424, 0.04082, 0.5357, 0.1395, 0.4799, 0.1905, 0.5446, 0.1667, 0.5714, 0.1361, 0.6629, 0.04082, 0.6071, 0.1667, 0.5714, 0.1905, 0.5938, 0.3469, 0.6362, 0.2483, 0.6741, 0.2279, 0.6004, 0.2619, 0.5915, 0.3469, 0.5067, 0.3776, 0.5714, 0.2755, 0.5714, 0.2619, 0.5536, 0.1395, 0.4799, 0.2551, 0.4732, 0.2279, 0.5424, 0.1905, 0.5446, 0.2619, 0.5536, 0.2755, 0.5714, 0.2619, 0.5915, 0.2279, 0.5714, 0.2619, 0.5915, 0.2279, 0.6004, 0.1905, 0.5938, 0.2279, 0.5714, 0.1905, 0.5446, 0.2279, 0.5714, 0.1905, 0.5938, 0.1667, 0.5714, 0.1905, 0.5446, 0.2279, 0.5424, 0.2619, 0.5536, 0.2279, 0.5714])
me_circle.materials.append(mat_material)
me_circle.update()
me_cube_002 = bpy.data.meshes.new('Cube.002')
me_cube_002.from_pydata([(-8.056, 19.4, 38.98), (-4.004, 20.21, 36.28), (-8.016, 19.4, 38.87), (-4.004, 20.21, 36.16), (0.0, 21.0, 38.98), (0.0, 21.0, 38.86), (-14.87, 14.84, 38.98), (-11.43, 17.14, 36.28), (-14.83, 14.86, 38.87), (-11.43, 17.14, 36.16), (-8.036, 19.4, 38.98), (-8.036, 19.4, 38.86), (-19.42, 8.022, 38.98), (-17.12, 11.46, 36.28), (-19.39, 8.051, 38.87), (-17.12, 11.46, 36.16), (-14.85, 14.85, 38.98), (-14.85, 14.85, 38.86), (-21.01, 0.0, 38.98), (-20.2, 4.033, 36.28), (-20.99, 0.0186, 38.87), (-20.2, 4.033, 36.16), (-19.4, 8.036, 38.98), (-19.4, 8.036, 38.86), (-14.87, 14.84, 35.82), (-14.83, 14.86, 35.71), (-14.85, 14.85, 27.3), (-14.85, 14.85, 27.18), (-8.036, 19.4, 35.82), (-8.036, 19.4, 35.7), (-8.056, 19.4, 35.82), (0.0, 21.0, 27.3), (-8.016, 19.4, 35.71), (0.0, 21.0, 27.18), (-8.036, 19.4, 27.3), (-8.036, 19.4, 27.18), (0.0, 21.0, 35.82), (0.0, 21.0, 35.7), (-19.42, 8.022, 35.82), (-19.39, 8.051, 35.71), (-14.85, 14.85, 35.82), (-14.85, 14.85, 35.7), (-21.01, 0.0, 35.82), (-19.4, 8.036, 27.3), (-20.99, 0.0186, 35.71), (-19.4, 8.036, 27.18), (-21.0, 0.0, 27.3), (-21.0, 0.0, 27.18), (-19.4, 8.036, 35.82), (-19.4, 8.036, 35.7), (-14.87, 14.84, 26.82), (-14.83, 14.86, 26.71), (-14.85, 14.85, 18.3), (-14.85, 14.85, 18.18), (-8.036, 19.4, 26.82), (-8.036, 19.4, 26.7), (-8.056, 19.4, 26.82), (0.0, 21.0, 18.3), (-8.016, 19.4, 26.71), (0.0, 21.0, 18.18), (-8.036, 19.4, 18.3), (-8.036, 19.4, 18.18), (0.0, 21.0, 26.82), (0.0, 21.0, 26.7), (-19.42, 8.022, 26.82), (-19.39, 8.051, 26.71), (-19.4, 8.036, 18.3), (-14.85, 14.85, 26.82), (-14.85, 14.85, 26.7), (-21.01, 0.0, 26.82), (-20.99, 0.0186, 26.71), (-19.4, 8.036, 18.18), (-21.0, 0.0, 18.3), (-21.0, 0.0, 18.18), (-19.4, 8.036, 26.82), (-19.4, 8.036, 26.7), (-14.87, 14.84, 17.82), (-8.036, 19.4, 9.296), (-14.83, 14.86, 17.71), (-8.036, 19.4, 9.18), (-14.85, 14.85, 9.296), (-14.85, 14.85, 9.18), (-8.036, 19.4, 17.82), (-8.036, 19.4, 17.7), (-8.056, 19.4, 17.82), (0.0, 21.0, 9.296), (-8.016, 19.4, 17.71), (0.0, 21.0, 9.18), (0.0, 21.0, 17.82), (0.0, 21.0, 17.7), (-19.42, 8.022, 17.82), (-19.39, 8.051, 17.71), (-19.4, 8.036, 9.296), (-19.4, 8.036, 9.18), (-14.85, 14.85, 17.82), (-14.85, 14.85, 17.7), (-21.01, 0.0, 17.82), (-20.99, 0.0186, 17.71), (-21.0, 0.0, 9.296), (-21.0, 0.0, 9.18), (-19.4, 8.036, 17.82), (-19.4, 8.036, 17.7), (-14.87, 14.84, 8.524), (-8.036, 19.4, 0.0), (-14.83, 14.86, 8.411), (-8.036, 19.4, -0.1163), (-14.85, 14.85, 0.0), (-14.85, 14.85, -0.1163), (-8.036, 19.4, 8.524), (-8.036, 19.4, 8.407), (0.0, 21.0, 0.0), (0.0, 21.0, -0.1163), (0.0, 21.0, 8.524), (0.0, 21.0, 8.407), (-19.42, 8.022, 8.524), (-19.39, 8.051, 8.411), (-14.85, 14.85, 8.524), (-14.85, 14.85, 8.407), (-21.01, 0.0, 8.524), (-19.4, 8.036, 0.0), (-20.99, 0.0186, 8.411), (-19.4, 8.036, -0.1163), (-21.0, 0.0, 0.0), (-21.0, 0.0, -0.1163), (-19.4, 8.036, 8.524), (-19.4, 8.036, 8.407), (8.056, 19.4, 38.98), (4.004, 20.21, 36.28), (8.016, 19.4, 38.87), (4.004, 20.21, 36.16), (14.87, 14.84, 38.98), (11.43, 17.14, 36.28), (14.83, 14.86, 38.87), (11.43, 17.14, 36.16), (8.036, 19.4, 38.98), (8.036, 19.4, 38.86), (19.42, 8.022, 38.98), (17.12, 11.46, 36.28), (19.39, 8.051, 38.87), (17.12, 11.46, 36.16), (14.85, 14.85, 38.98), (14.85, 14.85, 38.86), (21.01, 0.0, 38.98), (20.2, 4.033, 36.28), (20.99, 0.0186, 38.87), (20.2, 4.033, 36.16), (19.4, 8.036, 38.98), (19.4, 8.036, 38.86), (14.87, 14.84, 35.82), (14.83, 14.86, 35.71), (14.85, 14.85, 27.3), (14.85, 14.85, 27.18), (8.036, 19.4, 35.82), (8.036, 19.4, 35.7), (8.056, 19.4, 35.82), (8.016, 19.4, 35.71), (8.036, 19.4, 27.3), (8.036, 19.4, 27.18), (19.42, 8.022, 35.82), (19.39, 8.051, 35.71), (14.85, 14.85, 35.82), (14.85, 14.85, 35.7), (21.01, 0.0, 35.82), (19.4, 8.036, 27.3), (20.99, 0.0186, 35.71), (19.4, 8.036, 27.18), (21.0, 0.0, 27.3), (21.0, 0.0, 27.18), (19.4, 8.036, 35.82), (19.4, 8.036, 35.7), (14.87, 14.84, 26.82), (14.83, 14.86, 26.71), (14.85, 14.85, 18.3), (14.85, 14.85, 18.18), (8.036, 19.4, 26.82), (8.036, 19.4, 26.7), (8.056, 19.4, 26.82), (8.016, 19.4, 26.71), (8.036, 19.4, 18.3), (8.036, 19.4, 18.18), (19.42, 8.022, 26.82), (19.39, 8.051, 26.71), (19.4, 8.036, 18.3), (14.85, 14.85, 26.82), (14.85, 14.85, 26.7), (21.01, 0.0, 26.82), (20.99, 0.0186, 26.71), (19.4, 8.036, 18.18), (21.0, 0.0, 18.3), (21.0, 0.0, 18.18), (19.4, 8.036, 26.82), (19.4, 8.036, 26.7), (14.87, 14.84, 17.82), (8.036, 19.4, 9.296), (14.83, 14.86, 17.71), (8.036, 19.4, 9.18), (14.85, 14.85, 9.296), (14.85, 14.85, 9.18), (8.036, 19.4, 17.82), (8.036, 19.4, 17.7), (8.056, 19.4, 17.82), (8.016, 19.4, 17.71), (19.42, 8.022, 17.82), (19.39, 8.051, 17.71), (19.4, 8.036, 9.296), (19.4, 8.036, 9.18), (14.85, 14.85, 17.82), (14.85, 14.85, 17.7), (21.01, 0.0, 17.82), (20.99, 0.0186, 17.71), (21.0, 0.0, 9.296), (21.0, 0.0, 9.18), (19.4, 8.036, 17.82), (19.4, 8.036, 17.7), (14.87, 14.84, 8.524), (8.036, 19.4, 0.0), (14.83, 14.86, 8.411), (8.036, 19.4, -0.1163), (14.85, 14.85, 0.0), (14.85, 14.85, -0.1163), (8.036, 19.4, 8.524), (8.036, 19.4, 8.407), (8.056, 19.4, 8.524), (8.016, 19.4, 8.411), (19.42, 8.022, 8.524), (19.39, 8.051, 8.411), (14.85, 14.85, 8.524), (14.85, 14.85, 8.407), (21.01, 0.0, 8.524), (19.4, 8.036, 0.0), (20.99, 0.0186, 8.411), (19.4, 8.036, -0.1163), (21.0, 0.0, 0.0), (21.0, 0.0, -0.1163), (19.4, 8.036, 8.524), (19.4, 8.036, 8.407), (-8.056, -19.4, 38.98), (-4.004, -20.21, 36.28), (-8.016, -19.4, 38.87), (-4.004, -20.21, 36.16), (0.0, -21.0, 38.98), (0.0, -21.0, 38.86), (-14.87, -14.84, 38.98), (-11.43, -17.14, 36.28), (-14.83, -14.86, 38.87), (-11.43, -17.14, 36.16), (-8.036, -19.4, 38.98), (-8.036, -19.4, 38.86), (-19.42, -8.022, 38.98), (-17.12, -11.46, 36.28), (-19.39, -8.051, 38.87), (-17.12, -11.46, 36.16), (-14.85, -14.85, 38.98), (-14.85, -14.85, 38.86), (-20.2, -4.033, 36.28), (-20.99, -0.0186, 38.87), (-20.2, -4.033, 36.16), (-19.4, -8.036, 38.98), (-19.4, -8.036, 38.86), (-14.87, -14.84, 35.82), (-14.83, -14.86, 35.71), (-14.85, -14.85, 27.3), (-14.85, -14.85, 27.18), (-8.036, -19.4, 35.82), (-8.036, -19.4, 35.7), (-8.056, -19.4, 35.82), (0.0, -21.0, 27.3), (-8.016, -19.4, 35.71), (0.0, -21.0, 27.18), (-8.036, -19.4, 27.3), (-8.036, -19.4, 27.18), (0.0, -21.0, 35.82), (0.0, -21.0, 35.7), (-19.42, -8.022, 35.82), (-19.39, -8.051, 35.71), (-14.85, -14.85, 35.82), (-14.85, -14.85, 35.7), (-19.4, -8.036, 27.3), (-20.99, -0.0186, 35.71), (-19.4, -8.036, 27.18), (-19.4, -8.036, 35.82), (-19.4, -8.036, 35.7), (-14.87, -14.84, 26.82), (-14.83, -14.86, 26.71), (-14.85, -14.85, 18.3), (-14.85, -14.85, 18.18), (-8.036, -19.4, 26.82), (-8.036, -19.4, 26.7), (-8.056, -19.4, 26.82), (0.0, -21.0, 18.3), (-8.016, -19.4, 26.71), (0.0, -21.0, 18.18), (-8.036, -19.4, 18.3), (-8.036, -19.4, 18.18), (0.0, -21.0, 26.82), (0.0, -21.0, 26.7), (-19.42, -8.022, 26.82), (-19.39, -8.051, 26.71), (-19.4, -8.036, 18.3), (-14.85, -14.85, 26.82), (-14.85, -14.85, 26.7), (-20.99, -0.0186, 26.71), (-19.4, -8.036, 18.18), (-19.4, -8.036, 26.82), (-19.4, -8.036, 26.7), (-14.87, -14.84, 17.82), (-8.036, -19.4, 9.296), (-14.83, -14.86, 17.71), (-8.036, -19.4, 9.18), (-14.85, -14.85, 9.296), (-14.85, -14.85, 9.18), (-8.036, -19.4, 17.82), (-8.036, -19.4, 17.7), (-8.056, -19.4, 17.82), (0.0, -21.0, 9.296), (-8.016, -19.4, 17.71), (0.0, -21.0, 9.18), (0.0, -21.0, 17.82), (0.0, -21.0, 17.7), (-19.42, -8.022, 17.82), (-19.39, -8.051, 17.71), (-19.4, -8.036, 9.296), (-19.4, -8.036, 9.18), (-14.85, -14.85, 17.82), (-14.85, -14.85, 17.7), (-20.99, -0.0186, 17.71), (-19.4, -8.036, 17.82), (-19.4, -8.036, 17.7), (-14.87, -14.84, 8.524), (-8.036, -19.4, 0.0), (-14.83, -14.86, 8.411), (-8.036, -19.4, -0.1163), (-14.85, -14.85, 0.0), (-14.85, -14.85, -0.1163), (-8.036, -19.4, 8.524), (-8.036, -19.4, 8.407), (0.0, -21.0, 0.0), (0.0, -21.0, -0.1163), (0.0, -21.0, 8.524), (0.0, -21.0, 8.407), (8.056, -19.4, 38.98), (4.004, -20.21, 36.28), (8.016, -19.4, 38.87), (4.004, -20.21, 36.16), (14.87, -14.84, 38.98), (11.43, -17.14, 36.28), (14.83, -14.86, 38.87), (11.43, -17.14, 36.16), (8.036, -19.4, 38.98), (8.036, -19.4, 38.86), (19.42, -8.022, 38.98), (17.12, -11.46, 36.28), (19.39, -8.051, 38.87), (17.12, -11.46, 36.16), (14.85, -14.85, 38.98), (14.85, -14.85, 38.86), (20.2, -4.033, 36.28), (20.99, -0.0186, 38.87), (20.2, -4.033, 36.16), (19.4, -8.036, 38.98), (19.4, -8.036, 38.86), (14.87, -14.84, 35.82), (14.83, -14.86, 35.71), (14.85, -14.85, 27.3), (14.85, -14.85, 27.18), (8.036, -19.4, 35.82), (8.036, -19.4, 35.7), (8.056, -19.4, 35.82), (8.016, -19.4, 35.71), (8.036, -19.4, 27.3), (8.036, -19.4, 27.18), (19.42, -8.022, 35.82), (19.39, -8.051, 35.71), (14.85, -14.85, 35.82), (14.85, -14.85, 35.7), (19.4, -8.036, 27.3), (20.99, -0.0186, 35.71), (19.4, -8.036, 27.18), (19.4, -8.036, 35.82), (19.4, -8.036, 35.7), (14.87, -14.84, 26.82), (14.83, -14.86, 26.71), (14.85, -14.85, 18.3), (14.85, -14.85, 18.18), (8.036, -19.4, 26.82), (8.036, -19.4, 26.7), (8.056, -19.4, 26.82), (8.016, -19.4, 26.71), (8.036, -19.4, 18.3), (8.036, -19.4, 18.18), (19.42, -8.022, 26.82), (19.39, -8.051, 26.71), (19.4, -8.036, 18.3), (14.85, -14.85, 26.82), (14.85, -14.85, 26.7), (20.99, -0.0186, 26.71), (19.4, -8.036, 18.18), (19.4, -8.036, 26.82), (19.4, -8.036, 26.7), (14.87, -14.84, 17.82), (8.036, -19.4, 9.296), (14.83, -14.86, 17.71), (8.036, -19.4, 9.18), (14.85, -14.85, 9.296), (14.85, -14.85, 9.18), (8.036, -19.4, 17.82), (8.036, -19.4, 17.7), (8.056, -19.4, 17.82), (8.016, -19.4, 17.71), (19.42, -8.022, 17.82), (19.39, -8.051, 17.71), (19.4, -8.036, 9.296), (19.4, -8.036, 9.18), (14.85, -14.85, 17.82), (14.85, -14.85, 17.7), (20.99, -0.0186, 17.71), (19.4, -8.036, 17.82), (19.4, -8.036, 17.7), (14.87, -14.84, 8.524), (8.036, -19.4, 0.0), (14.83, -14.86, 8.411), (8.036, -19.4, -0.1163), (14.85, -14.85, 0.0), (14.85, -14.85, -0.1163), (8.036, -19.4, 8.524), (8.036, -19.4, 8.407), (8.056, -19.4, 8.524), (8.016, -19.4, 8.411), (19.4, -8.036, 0.0), (20.99, -0.0186, 8.411), (19.4, -8.036, -0.1163), (19.4, -8.036, 8.524), (19.4, -8.036, 8.407)], [], [(3, 2, 0, 1), (3, 1, 4, 5), (9, 8, 6, 7), (9, 7, 10, 11), (15, 14, 12, 13), (15, 13, 16, 17), (21, 20, 18, 19), (21, 19, 22, 23), (35, 25, 24, 34), (27, 26, 28, 29), (33, 32, 30, 31), (35, 34, 36, 37), (27, 39, 38, 26), (45, 43, 40, 41), (45, 44, 42, 43), (47, 46, 48, 49), (61, 51, 50, 60), (53, 52, 54, 55), (59, 58, 56, 57), (61, 60, 62, 63), (53, 65, 64, 52), (71, 66, 67, 68), (71, 70, 69, 66), (73, 72, 74, 75), (79, 78, 76, 77), (81, 80, 82, 83), (87, 86, 84, 85), (79, 77, 88, 89), (81, 91, 90, 80), (93, 92, 94, 95), (93, 97, 96, 92), (99, 98, 100, 101), (105, 104, 102, 103), (107, 106, 108, 109), (107, 115, 114, 106), (121, 119, 116, 117), (121, 120, 118, 119), (123, 122, 124, 125), (129, 127, 126, 128), (129, 5, 4, 127), (133, 131, 130, 132), (133, 135, 134, 131), (139, 137, 136, 138), (139, 141, 140, 137), (145, 143, 142, 144), (145, 147, 146, 143), (157, 156, 148, 149), (151, 153, 152, 150), (33, 31, 154, 155), (157, 37, 36, 156), (151, 150, 158, 159), (165, 161, 160, 163), (165, 163, 162, 164), (167, 169, 168, 166), (179, 178, 170, 171), (173, 175, 174, 172), (59, 57, 176, 177), (179, 63, 62, 178), (173, 172, 180, 181), (187, 184, 183, 182), (187, 182, 185, 186), (189, 191, 190, 188), (195, 193, 192, 194), (197, 199, 198, 196), (87, 85, 200, 201), (195, 89, 88, 193), (197, 196, 202, 203), (205, 207, 206, 204), (205, 204, 208, 209), (211, 213, 212, 210), (217, 215, 214, 216), (219, 221, 220, 218), (111, 110, 222, 223), (217, 113, 112, 215), (219, 218, 224, 225), (231, 227, 226, 229), (231, 229, 228, 230), (233, 235, 234, 232), (239, 237, 236, 238), (239, 241, 240, 237), (245, 243, 242, 244), (245, 247, 246, 243), (251, 249, 248, 250), (251, 253, 252, 249), (256, 254, 18, 255), (256, 258, 257, 254), (270, 269, 259, 260), (262, 264, 263, 261), (268, 266, 265, 267), (270, 272, 271, 269), (262, 261, 273, 274), (279, 276, 275, 277), (279, 277, 42, 278), (47, 281, 280, 46), (293, 292, 282, 283), (285, 287, 286, 284), (291, 289, 288, 290), (293, 295, 294, 292), (285, 284, 296, 297), (302, 300, 299, 298), (302, 298, 69, 301), (73, 304, 303, 72), (308, 306, 305, 307), (310, 312, 311, 309), (316, 314, 313, 315), (308, 318, 317, 306), (310, 309, 319, 320), (322, 324, 323, 321), (322, 321, 96, 325), (99, 327, 326, 98), (331, 329, 328, 330), (333, 335, 334, 332), (343, 342, 340, 341), (343, 341, 240, 241), (347, 346, 344, 345), (347, 345, 348, 349), (353, 352, 350, 351), (353, 351, 354, 355), (358, 357, 142, 356), (358, 356, 359, 360), (370, 362, 361, 369), (364, 363, 365, 366), (268, 368, 367, 266), (370, 369, 271, 272), (364, 372, 371, 363), (377, 375, 373, 374), (377, 376, 162, 375), (167, 166, 378, 379), (389, 381, 380, 388), (383, 382, 384, 385), (291, 387, 386, 289), (389, 388, 294, 295), (383, 391, 390, 382), (396, 392, 393, 394), (396, 395, 185, 392), (189, 188, 397, 398), (402, 401, 399, 400), (404, 403, 405, 406), (316, 408, 407, 314), (402, 400, 317, 318), (404, 410, 409, 403), (412, 411, 413, 414), (412, 415, 208, 411), (211, 210, 416, 417), (421, 420, 418, 419), (423, 422, 424, 425), (337, 427, 426, 336), (421, 419, 338, 339), (430, 429, 228, 428), (233, 232, 431, 432)])
_uv = me_cube_002.uv_layers.new(name='UVMap')
_uv.uv.foreach_set('vector', [1.0, 0.7232, 0.0, 0.7232, 0.0, 0.7143, 1.0, 0.7143, 0.0, 0.7232, 0.0, 0.7143, 1.0, 0.7143, 1.0, 0.7232, 1.0, 0.7232, 0.0, 0.7232, 0.0, 0.7143, 1.0, 0.7143, 0.0, 0.7232, 0.0, 0.7143, 1.0, 0.7143, 1.0, 0.7232, 1.0, 0.7232, 0.0, 0.7232, 0.0, 0.7143, 1.0, 0.7143, 0.0, 0.7232, 0.0, 0.7143, 1.0, 0.7143, 1.0, 0.7232, 1.0, 0.7232, 0.0, 0.7232, 0.0, 0.7143, 1.0, 0.7143, 0.0, 0.7232, 0.0, 0.7143, 1.0, 0.7143, 1.0, 0.7232, 1.0, 0.7232, 0.0, 0.7232, 0.0, 0.7143, 1.0, 0.7143, 0.0, 0.7232, 0.0, 0.7143, 1.0, 0.7143, 1.0, 0.7232, 1.0, 0.7232, 0.0, 0.7232, 0.0, 0.7143, 1.0, 0.7143, 0.0, 0.7232, 0.0, 0.7143, 1.0, 0.7143, 1.0, 0.7232, 1.0, 0.7232, 0.0, 0.7232, 0.0, 0.7143, 1.0, 0.7143, 0.0, 0.7232, 0.0, 0.7143, 1.0, 0.7143, 1.0, 0.7232, 1.0, 0.7232, 0.0, 0.7232, 0.0, 0.7143, 1.0, 0.7143, 0.0, 0.7232, 0.0, 0.7143, 1.0, 0.7143, 1.0, 0.7232, 1.0, 0.7232, 0.0, 0.7232, 0.0, 0.7143, 1.0, 0.7143, 0.0, 0.7232, 0.0, 0.7143, 1.0, 0.7143, 1.0, 0.7232, 1.0, 0.7232, 0.0, 0.7232, 0.0, 0.7143, 1.0, 0.7143, 0.0, 0.7232, 0.0, 0.7143, 1.0, 0.7143, 1.0, 0.7232, 1.0, 0.7232, 0.0, 0.7232, 0.0, 0.7143, 1.0, 0.7143, 0.0, 0.7232, 0.0, 0.7143, 1.0, 0.7143, 1.0, 0.7232, 1.0, 0.7232, 0.0, 0.7232, 0.0, 0.7143, 1.0, 0.7143, 0.0, 0.7232, 0.0, 0.7143, 1.0, 0.7143, 1.0, 0.7232, 1.0, 0.7232, 0.0, 0.7232, 0.0, 0.7143, 1.0, 0.7143, 0.0, 0.7232, 0.0, 0.7143, 1.0, 0.7143, 1.0, 0.7232, 1.0, 0.7232, 0.0, 0.7232, 0.0, 0.7143, 1.0, 0.7143, 0.0, 0.7232, 0.0, 0.7143, 1.0, 0.7143, 1.0, 0.7232, 1.0, 0.7232, 0.0, 0.7232, 0.0, 0.7143, 1.0, 0.7143, 0.0, 0.7232, 0.0, 0.7143, 1.0, 0.7143, 1.0, 0.7232, 1.0, 0.7232, 0.0, 0.7232, 0.0, 0.7143, 1.0, 0.7143, 0.0, 0.7232, 0.0, 0.7143, 1.0, 0.7143, 1.0, 0.7232, 1.0, 0.7232, 0.0, 0.7232, 0.0, 0.7143, 1.0, 0.7143, 0.0, 0.7232, 0.0, 0.7143, 1.0, 0.7143, 1.0, 0.7232, 1.0, 0.7232, 0.0, 0.7232, 0.0, 0.7143, 1.0, 0.7143, 0.0, 0.7232, 0.0, 0.7143, 1.0, 0.7143, 1.0, 0.7232, 1.0, 0.7232, 0.0, 0.7232, 0.0, 0.7143, 1.0, 0.7143, 0.0, 0.7232, 0.0, 0.7143, 1.0, 0.7143, 1.0, 0.7232, 1.0, 0.7232, 1.0, 0.7143, 0.0, 0.7143, 0.0, 0.7232, 0.0, 0.7232, 1.0, 0.7232, 1.0, 0.7143, 0.0, 0.7143, 1.0, 0.7232, 1.0, 0.7143, 0.0, 0.7143, 0.0, 0.7232, 0.0, 0.7232, 1.0, 0.7232, 1.0, 0.7143, 0.0, 0.7143, 1.0, 0.7232, 1.0, 0.7143, 0.0, 0.7143, 0.0, 0.7232, 0.0, 0.7232, 1.0, 0.7232, 1.0, 0.7143, 0.0, 0.7143, 1.0, 0.7232, 1.0, 0.7143, 0.0, 0.7143, 0.0, 0.7232, 0.0, 0.7232, 1.0, 0.7232, 1.0, 0.7143, 0.0, 0.7143, 1.0, 0.7232, 1.0, 0.7143, 0.0, 0.7143, 0.0, 0.7232, 0.0, 0.7232, 1.0, 0.7232, 1.0, 0.7143, 0.0, 0.7143, 1.0, 0.7232, 1.0, 0.7143, 0.0, 0.7143, 0.0, 0.7232, 0.0, 0.7232, 1.0, 0.7232, 1.0, 0.7143, 0.0, 0.7143, 1.0, 0.7232, 1.0, 0.7143, 0.0, 0.7143, 0.0, 0.7232, 0.0, 0.7232, 1.0, 0.7232, 1.0, 0.7143, 0.0, 0.7143, 1.0, 0.7232, 1.0, 0.7143, 0.0, 0.7143, 0.0, 0.7232, 0.0, 0.7232, 1.0, 0.7232, 1.0, 0.7143, 0.0, 0.7143, 1.0, 0.7232, 1.0, 0.7143, 0.0, 0.7143, 0.0, 0.7232, 0.0, 0.7232, 1.0, 0.7232, 1.0, 0.7143, 0.0, 0.7143, 1.0, 0.7232, 1.0, 0.7143, 0.0, 0.7143, 0.0, 0.7232, 0.0, 0.7232, 1.0, 0.7232, 1.0, 0.7143, 0.0, 0.7143, 1.0, 0.7232, 1.0, 0.7143, 0.0, 0.7143, 0.0, 0.7232, 0.0, 0.7232, 1.0, 0.7232, 1.0, 0.7143, 0.0, 0.7143, 1.0, 0.7232, 1.0, 0.7143, 0.0, 0.7143, 0.0, 0.7232, 0.0, 0.7232, 1.0, 0.7232, 1.0, 0.7143, 0.0, 0.7143, 1.0, 0.7232, 1.0, 0.7143, 0.0, 0.7143, 0.0, 0.7232, 0.0, 0.7232, 1.0, 0.7232, 1.0, 0.7143, 0.0, 0.7143, 1.0, 0.7232, 1.0, 0.7143, 0.0, 0.7143, 0.0, 0.7232, 0.0, 0.7232, 1.0, 0.7232, 1.0, 0.7143, 0.0, 0.7143, 1.0, 0.7232, 1.0, 0.7143, 0.0, 0.7143, 0.0, 0.7232, 0.0, 0.7232, 1.0, 0.7232, 1.0, 0.7143, 0.0, 0.7143, 1.0, 0.7232, 1.0, 0.7143, 0.0, 0.7143, 0.0, 0.7232, 0.0, 0.7232, 1.0, 0.7232, 1.0, 0.7143, 0.0, 0.7143, 1.0, 0.7232, 1.0, 0.7143, 0.0, 0.7143, 0.0, 0.7232, 0.0, 0.7232, 1.0, 0.7232, 1.0, 0.7143, 0.0, 0.7143, 1.0, 0.7232, 1.0, 0.7143, 0.0, 0.7143, 0.0, 0.7232, 0.0, 0.7232, 1.0, 0.7232, 1.0, 0.7143, 0.0, 0.7143, 1.0, 0.7232, 1.0, 0.7143, 0.0, 0.7143, 0.0, 0.7232, 0.0, 0.7232, 1.0, 0.7232, 1.0, 0.7143, 0.0, 0.7143, 1.0, 0.7232, 1.0, 0.7143, 0.0, 0.7143, 0.0, 0.7232, 0.0, 0.7232, 1.0, 0.7232, 1.0, 0.7143, 0.0, 0.7143, 1.0, 0.7232, 1.0, 0.7143, 0.0, 0.7143, 0.0, 0.7232, 0.0, 0.7232, 1.0, 0.7232, 1.0, 0.7143, 0.0, 0.7143, 1.0, 0.7232, 1.0, 0.7143, 0.0, 0.7143, 0.0, 0.7232, 0.0, 0.7232, 1.0, 0.7232, 1.0, 0.7143, 0.0, 0.7143, 1.0, 0.7232, 1.0, 0.7143, 0.0, 0.7143, 0.0, 0.7232, 0.0, 0.7232, 1.0, 0.7232, 1.0, 0.7143, 0.0, 0.7143, 1.0, 0.7232, 1.0, 0.7143, 0.0, 0.7143, 0.0, 0.7232, 0.0, 0.7232, 1.0, 0.7232, 1.0, 0.7143, 0.0, 0.7143, 1.0, 0.7232, 1.0, 0.7143, 0.0, 0.7143, 0.0, 0.7232, 0.0, 0.7232, 1.0, 0.7232, 1.0, 0.7143, 0.0, 0.7143, 1.0, 0.7232, 1.0, 0.7143, 0.0, 0.7143, 0.0, 0.7232, 0.0, 0.7232, 1.0, 0.7232, 1.0, 0.7143, 0.0, 0.7143, 1.0, 0.7232, 1.0, 0.7143, 0.0, 0.7143, 0.0, 0.7232, 0.0, 0.7232, 1.0, 0.7232, 1.0, 0.7143, 0.0, 0.7143, 1.0, 0.7232, 1.0, 0.7143, 0.0, 0.7143, 0.0, 0.7232, 0.0, 0.7232, 1.0, 0.7232, 1.0, 0.7143, 0.0, 0.7143, 1.0, 0.7232, 1.0, 0.7143, 0.0, 0.7143, 0.0, 0.7232, 0.0, 0.7232, 1.0, 0.7232, 1.0, 0.7143, 0.0, 0.7143, 1.0, 0.7232, 1.0, 0.7143, 0.0, 0.7143, 0.0, 0.7232, 0.0, 0.7232, 1.0, 0.7232, 1.0, 0.7143, 0.0, 0.7143, 1.0, 0.7232, 1.0, 0.7143, 0.0, 0.7143, 0.0, 0.7232, 0.0, 0.7232, 1.0, 0.7232, 1.0, 0.7143, 0.0, 0.7143, 1.0, 0.7232, 1.0, 0.7143, 0.0, 0.7143, 0.0, 0.7232, 0.0, 0.7232, 1.0, 0.7232, 1.0, 0.7143, 0.0, 0.7143, 1.0, 0.7232, 1.0, 0.7143, 0.0, 0.7143, 0.0, 0.7232, 0.0, 0.7232, 1.0, 0.7232, 1.0, 0.7143, 0.0, 0.7143, 1.0, 0.7232, 1.0, 0.7143, 0.0, 0.7143, 0.0, 0.7232, 0.0, 0.7232, 1.0, 0.7232, 1.0, 0.7143, 0.0, 0.7143, 1.0, 0.7232, 1.0, 0.7143, 0.0, 0.7143, 0.0, 0.7232, 0.0, 0.7232, 1.0, 0.7232, 1.0, 0.7143, 0.0, 0.7143, 1.0, 0.7232, 1.0, 0.7143, 0.0, 0.7143, 0.0, 0.7232, 0.0, 0.7232, 1.0, 0.7232, 1.0, 0.7143, 0.0, 0.7143, 1.0, 0.7232, 1.0, 0.7143, 0.0, 0.7143, 0.0, 0.7232, 0.0, 0.7232, 1.0, 0.7232, 1.0, 0.7143, 0.0, 0.7143, 1.0, 0.7232, 0.0, 0.7232, 0.0, 0.7143, 1.0, 0.7143, 0.0, 0.7232, 0.0, 0.7143, 1.0, 0.7143, 1.0, 0.7232, 1.0, 0.7232, 0.0, 0.7232, 0.0, 0.7143, 1.0, 0.7143, 0.0, 0.7232, 0.0, 0.7143, 1.0, 0.7143, 1.0, 0.7232, 1.0, 0.7232, 0.0, 0.7232, 0.0, 0.7143, 1.0, 0.7143, 0.0, 0.7232, 0.0, 0.7143, 1.0, 0.7143, 1.0, 0.7232, 1.0, 0.7232, 0.0, 0.7232, 0.0, 0.7143, 1.0, 0.7143, 0.0, 0.7232, 0.0, 0.7143, 1.0, 0.7143, 1.0, 0.7232, 1.0, 0.7232, 0.0, 0.7232, 0.0, 0.7143, 1.0, 0.7143, 0.0, 0.7232, 0.0, 0.7143, 1.0, 0.7143, 1.0, 0.7232, 1.0, 0.7232, 0.0, 0.7232, 0.0, 0.7143, 1.0, 0.7143, 0.0, 0.7232, 0.0, 0.7143, 1.0, 0.7143, 1.0, 0.7232, 1.0, 0.7232, 0.0, 0.7232, 0.0, 0.7143, 1.0, 0.7143, 0.0, 0.7232, 0.0, 0.7143, 1.0, 0.7143, 1.0, 0.7232, 1.0, 0.7232, 0.0, 0.7232, 0.0, 0.7143, 1.0, 0.7143, 0.0, 0.7232, 0.0, 0.7143, 1.0, 0.7143, 1.0, 0.7232, 1.0, 0.7232, 0.0, 0.7232, 0.0, 0.7143, 1.0, 0.7143, 0.0, 0.7232, 0.0, 0.7143, 1.0, 0.7143, 1.0, 0.7232, 1.0, 0.7232, 0.0, 0.7232, 0.0, 0.7143, 1.0, 0.7143, 0.0, 0.7232, 0.0, 0.7143, 1.0, 0.7143, 1.0, 0.7232, 1.0, 0.7232, 0.0, 0.7232, 0.0, 0.7143, 1.0, 0.7143, 0.0, 0.7232, 0.0, 0.7143, 1.0, 0.7143, 1.0, 0.7232, 1.0, 0.7232, 0.0, 0.7232, 0.0, 0.7143, 1.0, 0.7143, 0.0, 0.7232, 0.0, 0.7143, 1.0, 0.7143, 1.0, 0.7232, 1.0, 0.7232, 0.0, 0.7232, 0.0, 0.7143, 1.0, 0.7143, 0.0, 0.7232, 0.0, 0.7143, 1.0, 0.7143, 1.0, 0.7232, 1.0, 0.7232, 0.0, 0.7232, 0.0, 0.7143, 1.0, 0.7143, 0.0, 0.7232, 0.0, 0.7143, 1.0, 0.7143, 1.0, 0.7232, 1.0, 0.7232, 0.0, 0.7232, 0.0, 0.7143, 1.0, 0.7143, 0.0, 0.7232, 0.0, 0.7143, 1.0, 0.7143, 1.0, 0.7232, 1.0, 0.7232, 0.0, 0.7232, 0.0, 0.7143, 1.0, 0.7143, 0.0, 0.7232, 0.0, 0.7143, 1.0, 0.7143, 1.0, 0.7232, 1.0, 0.7232, 0.0, 0.7232, 0.0, 0.7143, 1.0, 0.7143, 0.0, 0.7232, 0.0, 0.7143, 1.0, 0.7143, 1.0, 0.7232, 1.0, 0.7232, 0.0, 0.7232, 0.0, 0.7143, 1.0, 0.7143, 0.0, 0.7232, 0.0, 0.7143, 1.0, 0.7143, 1.0, 0.7232, 1.0, 0.7232, 0.0, 0.7232, 0.0, 0.7143, 1.0, 0.7143, 0.0, 0.7232, 0.0, 0.7143, 1.0, 0.7143, 1.0, 0.7232])
me_cube_002.materials.append(mat_material)
me_cube_002.update()

# ---- objects
ob_gasstorage02_frame = bpy.data.objects.new('GasStorage02.Frame', me_cube_001)
ob_gasstorage02_foundation = bpy.data.objects.new('GasStorage02.Foundation', me_cube_003)
ob_gasstorage02_silo = bpy.data.objects.new('GasStorage02.Silo', me_circle)
ob_gasstorage02_cables = bpy.data.objects.new('GasStorage02.Cables', me_cube_002)

# ---- transforms, parenting, visibility, modifiers, constraints
ob_gasstorage02_frame.location = (0.0, 0.0, 0.0)
ob_gasstorage02_foundation.location = (0.0, 0.0, 0.0)
ob_gasstorage02_silo.location = (0.0, 0.0, 0.0)
ob_gasstorage02_cables.location = (0.0, 0.0, 0.0)

# ---- collection membership
col_collection.objects.link(ob_gasstorage02_frame)
col_collection.objects.link(ob_gasstorage02_foundation)
col_collection.objects.link(ob_gasstorage02_silo)
col_collection.objects.link(ob_gasstorage02_cables)

# ---- scene / render settings (as saved in the file)
scene.frame_start = 1; scene.frame_end = 250; scene.frame_set(1)
scene.render.engine = 'BLENDER_EEVEE_NEXT'
scene.cycles.sampling_pattern = 'TABULATED_SOBOL'
scene.view_settings.view_transform = 'Filmic'
bpy.context.view_layer.update()

# ---- added for rendering (the .blend has no active camera and no usable light): camera, sun
cam_auto = bpy.data.cameras.new('AutoCamera')
cam_auto.lens = 50.0
cam_auto.sensor_width = 36.0
cam_auto.clip_end = 1183.32
ob_auto_camera = bpy.data.objects.new('AutoCamera', cam_auto)
scene.collection.objects.link(ob_auto_camera)
ob_auto_camera.location = (67.4257, -80.9108, 73.0768)
ob_auto_camera.rotation_euler = (1.09748, -7.21219e-08, 0.694738)
scene.camera = ob_auto_camera
light_auto_sun = bpy.data.lights.new('AutoSun', 'SUN')
light_auto_sun.energy = 3.0
light_auto_sun.angle = 0.0523599
ob_auto_sun = bpy.data.objects.new('AutoSun', light_auto_sun)
scene.collection.objects.link(ob_auto_sun)
ob_auto_sun.rotation_euler = (0.872665, 0.174533, 0.523599)
bpy.context.view_layer.update()
